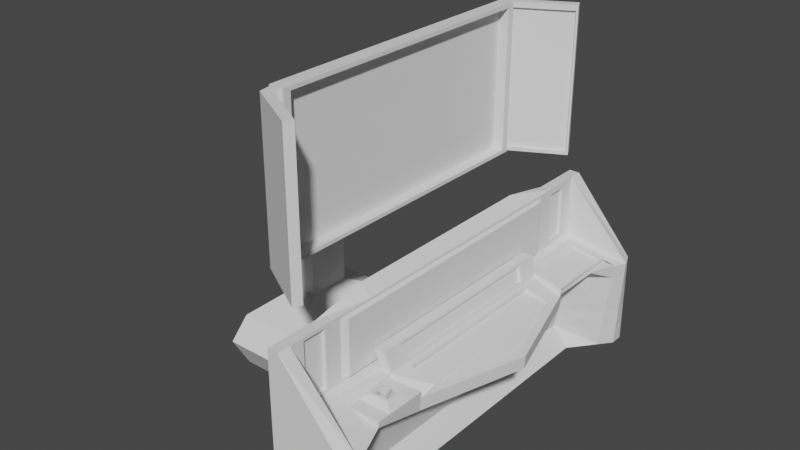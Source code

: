 # Source: ComputerModern.blend  (saved by Blender 2.80.75; exported with 4.5.12 LTS)
import bpy
from mathutils import Matrix  # noqa: F401  (used for matrix-valued properties, if any)

bpy.ops.wm.read_factory_settings(use_empty=True)
scene = bpy.context.scene
scene.name = 'Scene'

# ---- collections
col_collection = bpy.data.collections.new('Collection'); scene.collection.children.link(col_collection)

# ---- world
world_world = bpy.data.worlds.new('World'); scene.world = world_world
world_world.use_nodes = True; world_world.node_tree.nodes.clear()
_N = world_world.node_tree.nodes; _L = world_world.node_tree.links
n0 = _N.new('ShaderNodeOutputWorld'); n0.name = 'World Output'; n0.location = (300, 300)
n1 = _N.new('ShaderNodeBackground'); n1.name = 'Background'; n1.location = (10, 300)
n1.inputs[0].default_value = (0.05088, 0.05088, 0.05088, 1.0)
_L.new(n1.outputs[0], n0.inputs[0])
n0.is_active_output = True
world_world.color = (0.05088, 0.05088, 0.05088)
world_world.use_sun_shadow = False
world_world.sun_shadow_jitter_overblur = 0.0

# ---- meshes
me_cube_001 = bpy.data.meshes.new('Cube.001')
me_cube_001.from_pydata([(-1.0, -1.0, -1.0), (-1.0, -1.0, 0.6), (-1.0, 1.0, -1.0), (-1.0, 1.0, 0.6), (0.75, -1.0, -1.0), (-0.75, -1.0, 0.6), (0.75, 1.0, -1.0), (-0.75, 1.0, 0.6), (-1.0, -1.0, 0.0), (-1.0, 1.0, 0.0), (-0.75, 1.0, 0.0), (-0.75, -1.0, 0.0), (-1.0, 1.0, -0.5), (0.75, 1.0, -0.1), (0.75, -1.0, -0.1), (-1.0, -1.0, -0.5), (-1.0, 0.0, -1.0), (-1.0, 0.0, 0.7), (-1.192e-07, 0.0, -1.0), (-0.75, 0.0, 0.6), (-0.75, 0.0, 0.0), (-0.5144, -0.5, -0.009), (-0.5144, 0.0, -0.03249), (0.424, 0.4, -0.1104), (-1.0, -0.5, -1.0), (-0.75, -0.5, 0.6), (-0.75, -0.5, 0.0), (0.4636, -0.5, -0.2373), (-1.0, -0.5, 0.7), (-1.192e-07, -0.5, -1.0), (-0.417, -1.0, -0.01903), (-0.417, 1.0, -0.01903), (-1.0, -0.75, -1.0), (-0.75, -0.75, 0.6), (-0.75, -0.75, 0.0), (0.5, -0.75, -0.1), (-1.0, -0.75, 0.6), (-1.192e-07, -0.75, -1.0), (-1.0, -0.75, 0.0), (-1.0, -0.75, -0.5), (-1.0, 0.5, 0.7), (-1.192e-07, 0.5, -1.0), (-1.0, 1.0, -0.09513), (-1.0, -1.0, -0.09513), (-1.0, 0.5, -1.0), (-0.75, 0.5, 0.6), (-0.75, 0.5, 0.0), (0.4636, 0.5, -0.1111), (-1.0, 0.75, 0.6), (-1.192e-07, 0.75, -1.0), (-1.0, 0.75, 0.0), (-1.0, 0.75, -0.5), (-1.0, 0.75, -1.0), (-0.75, 0.75, 0.6), (-0.75, 0.75, 0.0), (0.5, 0.75, -0.1), (-1.0, -1.0, 0.35), (-1.0, 1.0, 0.35), (-0.75, 1.0, 0.3), (-0.75, -1.0, 0.3), (-0.664, 0.4306, 0.04163), (-1.0, 0.0, 0.35), (-1.0, -0.5, 0.35), (-0.664, 1.712e-10, 0.5584), (-1.0, -0.75, 0.35), (-0.75, -0.75, 0.3), (-0.664, 0.4306, 0.5584), (-1.0, 0.5, 0.35), (-0.75, 0.75, 0.3), (-1.0, 0.75, 0.35), (-1.5, 0.35, -0.9862), (-1.5, 0.0, -0.9862), (-1.5, -0.35, -0.2862), (-1.5, 0.0, -0.2862), (-1.5, -0.35, -0.6363), (-1.5, 0.0, -0.6363), (-1.5, 0.0, -0.04125), (-1.5, -0.35, -0.9862), (-1.5, -0.525, -0.2862), (-1.5, -0.525, -0.6363), (-1.5, -0.35, -0.04125), (-1.5, -0.525, -0.9862), (-1.5, -0.525, -0.04125), (-1.5, 0.35, -0.2862), (-1.5, 0.35, -0.6363), (-1.5, 0.525, -0.9862), (-1.5, 0.35, -0.04125), (-1.5, 0.525, -0.2862), (-1.5, 0.525, -0.6363), (-1.5, 0.525, -0.04125), (-1.0, -0.75, -0.09513), (-0.5122, -0.75, -0.01903), (-0.5144, 0.5, -0.009), (-0.5122, 0.75, -0.01903), (-1.0, 0.75, -0.09513), (-1.5, 0.0, -0.3528), (-1.5, -0.35, -0.3528), (-1.5, -0.525, -0.3528), (-1.5, 0.35, -0.3528), (-1.5, 0.525, -0.3528), (-1.0, 1.0, -0.1965), (-0.06215, 1.0, -0.03931), (-0.06215, -1.0, -0.03931), (-1.0, -1.0, -0.1965), (-0.2471, 0.0, -0.01326), (-0.2471, -0.5, -0.01326), (-1.0, -0.75, -0.1965), (-0.2587, -0.75, -0.03931), (-0.2471, 0.5, -0.01326), (-1.0, 0.75, -0.1965), (-1.5, 0.0, -0.4238), (-1.5, -0.35, -0.4238), (-1.5, -0.525, -0.4238), (-1.5, 0.35, -0.4238), (-1.5, 0.525, -0.4238), (-0.627, 0.0, 0.1661), (-0.6296, -0.51, 0.166), (-0.6296, 0.51, 0.166), (-0.3691, 0.0, 0.1727), (-0.3665, -0.51, 0.1728), (-0.3665, 0.51, 0.1728), (-1.0, 1.0, -0.5679), (0.75, 1.0, -0.2222), (0.75, -1.0, -0.2222), (-1.0, -1.0, -0.5679), (-0.04085, 0.0, -0.2236), (-0.04085, -0.5, -0.2236), (-1.0, -0.75, -0.5679), (-0.06789, -0.75, -0.2222), (-0.04085, 0.5, -0.2236), (-0.06789, 0.75, -0.2222), (-1.0, 0.75, -0.5679), (-1.5, 0.0, -0.6838), (-1.5, -0.35, -0.6838), (-1.5, -0.525, -0.6838), (-1.5, 0.35, -0.6838), (-1.5, 0.525, -0.6838), (0.4722, 0.5, -0.1118), (1.222, 0.0, -0.1118), (0.4722, -0.5, -0.1118), (1.208, 0.0, -0.2369), (0.4584, -0.5, -0.2369), (0.4584, 0.5, -0.2369), (-1.0, 1.0, -0.7839), (0.75, 1.0, -0.6111), (0.75, -1.0, -0.6111), (-0.2704, 0.0, -0.6118), (-0.2704, -0.5, -0.6118), (-1.0, -0.75, -0.7839), (-0.2839, -0.75, -0.6111), (-0.2704, 0.5, -0.6118), (-0.2839, 0.75, -0.6111), (-1.0, 0.75, -0.7839), (-1.5, 0.0, -0.835), (-1.5, -0.35, -0.835), (-1.5, -0.525, -0.835), (-1.5, 0.35, -0.835), (-1.5, 0.525, -0.835), (-1.0, -1.0, -0.7839), (-1.0, 1.0, -0.892), (0.75, 1.0, -0.8055), (0.75, -1.0, -0.8055), (-0.3852, 0.0, -0.8059), (-0.3852, -0.5, -0.8059), (-1.0, -0.75, -0.892), (-0.392, -0.75, -0.8055), (-0.3852, 0.5, -0.8059), (-0.392, 0.75, -0.8055), (-1.0, 0.75, -0.892), (-1.5, 0.0, -0.9106), (-1.5, -0.35, -0.9106), (-1.5, -0.525, -0.9106), (-1.5, 0.35, -0.9106), (-1.5, 0.525, -0.9106), (-1.0, -1.0, -0.892), (-1.0, -0.875, -1.0), (-0.75, -0.875, 0.6), (-0.75, -0.875, 0.0), (0.75, -0.875, -0.1), (-1.0, -0.875, 0.6), (0.5, -0.875, -1.0), (-1.0, -0.875, 0.0), (-1.0, -0.875, -0.5), (-1.0, -0.875, 0.35), (-0.75, -0.875, 0.3), (-1.0, -0.875, -0.09513), (-0.4646, -0.875, -0.01903), (-0.1604, -0.875, -0.03931), (-1.0, -0.875, -0.1965), (-1.0, -0.875, -0.5679), (0.7161, -0.875, -0.2222), (0.608, -0.875, -0.6111), (-1.0, -0.875, -0.7839), (-1.0, -0.875, -0.892), (0.554, -0.875, -0.8055), (-1.0, -0.9375, -1.0), (-0.75, -0.9375, 0.6), (-0.75, -0.9375, 0.0), (0.875, -0.9375, -0.1), (-0.75, -0.9375, 0.3), (-0.4408, -0.9375, -0.01903), (-0.1113, -0.9375, -0.03931), (0.858, -0.9375, -0.2222), (0.804, -0.9375, -0.6111), (0.777, -0.9375, -0.8055), (-1.0, -0.9375, 0.6), (0.75, -0.9375, -1.0), (-1.0, -0.9375, 0.0), (-1.0, -0.9375, -0.5), (-1.0, -0.9375, 0.35), (-1.0, -0.9375, -0.09513), (-1.0, -0.9375, -0.1965), (-1.0, -0.9375, -0.5679), (-1.0, -0.9375, -0.7839), (-1.0, -0.9375, -0.892), (-1.0, 0.875, 0.6), (0.5, 0.875, -1.0), (-1.0, 0.875, 0.0), (-1.0, 0.875, -0.5), (-1.0, 0.875, -1.0), (-0.75, 0.875, 0.6), (-0.75, 0.875, 0.0), (0.75, 0.875, -0.1), (-0.75, 0.875, 0.3), (-1.0, 0.875, 0.35), (-0.4646, 0.875, -0.01903), (-1.0, 0.875, -0.09513), (-1.0, 0.875, -0.1965), (-0.1604, 0.875, -0.03931), (0.7161, 0.875, -0.2222), (-1.0, 0.875, -0.5679), (-1.0, 0.875, -0.7839), (0.608, 0.875, -0.6111), (0.554, 0.875, -0.8055), (-1.0, 0.875, -0.892), (-1.0, 0.9375, 0.6), (0.75, 0.9375, -1.0), (-1.0, 0.9375, 0.0), (-1.0, 0.9375, -0.5), (-1.0, 0.9375, 0.35), (-1.0, 0.9375, -0.09513), (-1.0, 0.9375, -0.1965), (-1.0, 0.9375, -0.5679), (-1.0, 0.9375, -0.7839), (-1.0, 0.9375, -0.892), (-1.0, 0.9375, -1.0), (-0.75, 0.9375, 0.6), (-0.75, 0.9375, 0.0), (0.875, 0.9375, -0.1), (-0.75, 0.9375, 0.3), (-0.4408, 0.9375, -0.01903), (-0.1113, 0.9375, -0.03931), (0.858, 0.9375, -0.2222), (0.804, 0.9375, -0.6111), (0.777, 0.9375, -0.8055), (0.4335, 0.4, -0.1047), (-0.1351, 0.0, -0.02636), (0.4335, -0.4, -0.1047), (-0.1351, -0.4, -0.02636), (-0.1351, 0.4, -0.02636), (0.4404, 0.4, -0.1052), (1.04, 0.0, -0.1052), (0.4404, -0.4, -0.1052), (0.424, 2.388e-11, -0.107), (-0.1446, 2.388e-11, -0.0718), (0.424, -0.4, -0.1104), (-0.1446, -0.4, -0.07189), (-0.1446, 0.4, -0.07189), (0.4309, 0.4, -0.1271), (1.031, 2.388e-11, -0.1271), (0.4309, -0.4, -0.1271), (-0.2592, 0.0, 0.005339), (-0.3567, 0.0, 0.1541), (-0.2592, 0.4, 0.005339), (-0.2592, -0.4, 0.005339), (-0.3546, 0.408, 0.1542), (-0.3546, -0.408, 0.1542), (-0.3354, 0.0, -0.002577), (-0.433, 0.0, 0.1462), (-0.3354, 0.4, -0.002577), (-0.3354, -0.4, -0.002577), (-0.4309, 0.408, 0.1463), (-0.4309, -0.408, 0.1463), (-0.2378, -0.5001, -0.04767), (0.5098, -0.5001, -0.04634), (0.5094, -0.7501, -0.04436), (-0.2493, -0.7501, -0.04393), (-0.2378, -0.5626, -0.04696), (0.5098, -0.5626, -0.04563), (0.5094, -0.6876, -0.04507), (-0.2493, -0.6876, -0.04465), (-0.08965, -0.5874, 0.01031), (0.3589, -0.5874, 0.0111), (0.3586, -0.6624, 0.01144), (-0.09659, -0.6624, 0.01169), (-0.02477, -0.5984, 0.01055), (0.293, -0.5984, 0.01111), (0.2928, -0.6515, 0.01135), (-0.02968, -0.6515, 0.01153), (-0.05229, -0.5939, -0.06589), (0.3215, -0.5939, -0.06523), (0.3213, -0.6564, -0.06495), (-0.05806, -0.6564, -0.06474), (0.07722, -0.6157, -0.06541), (0.1899, -0.6157, -0.06521), (0.1898, -0.6346, -0.06513), (0.07548, -0.6346, -0.06506), (0.0657, -0.6136, 0.02346), (0.2009, -0.6136, 0.0237), (0.2008, -0.6362, 0.0238), (0.06361, -0.6362, 0.02387), (0.04524, -0.6074, 0.02461), (0.2217, -0.6074, 0.02514), (0.2216, -0.6429, 0.02527), (0.04252, -0.6429, 0.02537), (0.04517, -0.6074, 0.04415), (0.2216, -0.6074, 0.04446), (0.2215, -0.6428, 0.04459), (0.04244, -0.6428, 0.04469), (0.506, 0.75, -0.08726), (0.4696, 0.5, -0.08625), (-0.2411, 0.5, -0.08673), (0.756, 0.875, -0.08726), (-0.4586, 0.875, -0.08785), (-0.5062, 0.75, -0.0868), (-0.5084, 0.5, -0.08644), (-0.1544, 0.875, -0.08735), (0.4658, 0.75, -0.06924), (0.4615, 0.5, -0.06559), (-0.2376, 0.5, -0.01418), (0.4528, 0.875, -0.08749), (0.3996, 0.7417, -0.03796), (-0.4519, 0.875, 0.0005961), (-0.4982, 0.75, 0.005102), (-0.5002, 0.5, 0.005625), (-0.1526, 0.875, -0.02111), (0.4569, 0.75, -0.04603), (0.4723, 0.5, -0.04239), (-0.2268, 0.5, 0.009029), (0.4636, 0.875, -0.04535), (0.3884, 0.7417, -0.06205), (-0.4811, 0.875, 0.0238), (-0.4874, 0.75, 0.02831), (-0.4894, 0.5, 0.02883), (-0.1418, 0.875, 0.002095), (0.3714, 0.5417, -0.03505), (-0.1879, 0.5417, 0.006082), (0.4005, 0.8417, -0.03561), (-0.3956, 0.8417, 0.0179), (-0.3964, 0.7417, 0.02151), (-0.398, 0.5417, 0.02193), (-0.1199, 0.8417, 0.0005352), (0.3602, 0.5417, -0.05913), (-0.199, 0.5417, -0.018), (0.3894, 0.8417, -0.05969), (-0.2083, 0.7417, -0.02441), (-0.4068, 0.8417, 0.01041), (-0.4075, 0.7417, 0.01401), (-0.4092, 0.5417, 0.01443), (-0.2027, 0.8417, -0.02355), (0.1335, -0.6047, 0.04573), (0.2349, -0.6248, 0.04598), (0.1319, -0.6454, 0.04612), (0.03052, -0.6248, 0.04586), (0.1897, -0.6296, 0.0415), (0.2349, -0.6249, 0.02377), (0.2348, -0.6333, 0.04602), (0.132, -0.6455, 0.0239), (0.1336, -0.6048, 0.02351), (0.08279, -0.6047, 0.04564), (0.0306, -0.6249, 0.02365), (0.03576, -0.6333, 0.04602), (0.03729, -0.6163, 0.0457), (0.1897, -0.6296, 0.04579), (0.1817, -0.6353, 0.04494), (0.07022, -0.6296, 0.04579), (0.07423, -0.6353, 0.045), (0.09844, -0.6125, 0.04556), (0.1289, -0.6125, 0.04562), (0.07114, -0.6194, 0.0456), (0.06708, -0.6245, 0.0457), (0.1279, -0.6369, 0.04585), (0.1897, -0.6245, 0.04577), (0.1817, -0.614, 0.04486), (0.07587, -0.614, 0.04467), (0.1817, -0.6353, 0.04064), (0.07022, -0.6296, 0.0415), (0.07423, -0.6353, 0.0407), (0.09844, -0.6125, 0.04127), (0.1289, -0.6125, 0.04132), (0.07114, -0.6194, 0.04131), (0.06707, -0.6245, 0.0414), (0.1284, -0.6245, 0.04144), (0.1279, -0.6369, 0.04156), (0.1897, -0.6245, 0.04148), (0.1817, -0.6141, 0.04056), (0.07586, -0.6141, 0.04038), (-0.75, 0.45, 0.57), (-0.75, 0.0, 0.57), (-0.75, 0.45, 0.03), (-0.75, 0.0, 0.03), (-0.75, -0.45, 0.57), (-0.75, -0.45, 0.03), (-0.75, -0.675, 0.57), (-0.75, -0.675, 0.03), (-0.75, -0.675, 0.3), (-0.75, 0.675, 0.57), (-0.75, 0.675, 0.03), (-0.75, 0.675, 0.3), (-0.664, 1.712e-10, 0.04163), (-0.664, 1.712e-10, 0.3), (-0.664, -0.4306, 0.5584), (-0.664, -0.4306, 0.04163), (-0.664, -0.4306, 0.3), (-0.664, -0.6459, 0.5584), (-0.664, -0.6459, 0.04163), (-0.664, -0.6459, 0.3), (-0.664, 0.6459, 0.5584), (-0.664, 0.6459, 0.04163), (-0.664, 0.4306, 0.3), (-0.664, 0.6459, 0.3), (-0.75, 0.8625, 0.54), (-0.75, 0.7625, 0.54), (-0.75, 0.8625, 0.06), (-0.75, 0.7625, 0.06), (-0.75, 0.7625, 0.3), (-0.75, 0.8625, 0.3), (-0.829, 0.8625, 0.54), (-0.829, 0.7625, 0.54), (-0.829, 0.8625, 0.06), (-0.829, 0.7625, 0.06), (-0.829, 0.7625, 0.3), (-0.829, 0.8625, 0.3), (-0.75, -0.7563, 0.3), (-0.75, -0.7563, 0.03), (-0.75, -0.7563, 0.57), (-0.75, -0.8687, 0.57), (-0.75, -0.8687, 0.03), (-0.75, -0.8687, 0.3), (-0.8322, -0.7563, 0.3), (-0.8322, -0.7563, 0.03), (-0.8322, -0.7563, 0.57), (-0.8322, -0.8687, 0.57), (-0.8322, -0.8687, 0.03), (-0.8322, -0.8687, 0.3)], [], [(239, 235, 3, 57), (57, 3, 7, 58), (59, 102, 14, 5), (59, 5, 1, 56), (195, 206, 4, 0), (196, 205, 1, 5), (30, 11, 8, 43), (200, 197, 11, 30), (42, 9, 10, 31), (240, 237, 9, 42), (242, 238, 12, 121), (121, 12, 13, 122), (202, 198, 14, 123), (123, 14, 15, 124), (126, 125, 140, 141), (61, 67, 86, 76), (62, 61, 76, 80), (92, 46, 20, 22), (45, 40, 17, 19), (44, 41, 18, 16), (20, 46, 399, 400), (62, 28, 17, 61), (64, 36, 28, 62), (67, 69, 89, 86), (69, 50, 87, 89), (129, 47, 137, 142), (22, 20, 26, 21), (19, 17, 28, 25), (16, 18, 29, 24), (33, 65, 405, 403), (189, 182, 39, 127), (185, 181, 38, 90), (183, 179, 36, 64), (126, 27, 35, 128), (21, 26, 34, 91), (25, 28, 36, 33), (24, 29, 37, 32), (68, 53, 406, 408), (19, 25, 401, 398), (52, 49, 41, 44), (53, 48, 40, 45), (93, 54, 46, 92), (130, 55, 47, 129), (38, 64, 82, 78), (64, 62, 80, 82), (61, 17, 40, 67), (229, 222, 55, 130), (225, 221, 54, 93), (220, 215, 48, 53), (219, 216, 49, 52), (53, 68, 425, 422), (90, 38, 78, 97), (109, 51, 88, 114), (67, 40, 48, 69), (168, 52, 85, 173), (54, 221, 423, 424), (127, 39, 79, 134), (34, 26, 402, 404), (45, 19, 398, 397), (181, 183, 64, 38), (46, 54, 407, 399), (24, 32, 81, 77), (16, 24, 77, 71), (65, 34, 404, 405), (11, 59, 56, 8), (11, 30, 102, 59), (9, 57, 58, 10), (237, 239, 57, 9), (133, 74, 75, 132), (96, 72, 73, 95), (97, 78, 72, 96), (134, 79, 74, 133), (132, 75, 84, 135), (95, 73, 83, 98), (135, 84, 88, 136), (98, 83, 87, 99), (83, 86, 89, 87), (73, 76, 86, 83), (78, 82, 80, 72), (72, 80, 76, 73), (44, 16, 71, 70), (52, 44, 70, 85), (113, 98, 99, 114), (110, 95, 98, 113), (112, 97, 96, 111), (111, 96, 95, 110), (50, 94, 99, 87), (106, 90, 97, 112), (108, 47, 320, 321), (222, 228, 326, 322), (105, 21, 91, 107), (188, 185, 90, 106), (108, 92, 117, 120), (108, 120, 275, 273), (241, 240, 42, 100), (100, 42, 31, 101), (199, 201, 200, 197), (102, 30, 43, 103), (14, 102, 103, 15), (196, 198, 201, 199), (12, 100, 101, 13), (238, 241, 100, 12), (137, 47, 255, 260), (104, 105, 258, 256), (182, 188, 106, 39), (35, 27, 284, 285), (55, 222, 322, 319), (93, 92, 325, 324), (39, 106, 112, 79), (74, 111, 110, 75), (79, 112, 111, 74), (75, 110, 113, 84), (84, 113, 114, 88), (94, 109, 114, 99), (118, 115, 116, 119), (120, 117, 115, 118), (92, 22, 115, 117), (105, 104, 271, 274), (22, 21, 116, 115), (21, 105, 119, 116), (156, 135, 136, 157), (153, 132, 135, 156), (155, 134, 133, 154), (154, 133, 132, 153), (148, 127, 134, 155), (51, 131, 136, 88), (232, 229, 130, 151), (151, 130, 129, 150), (147, 126, 128, 149), (192, 189, 127, 148), (146, 125, 126, 147), (150, 129, 125, 146), (145, 123, 124, 158), (203, 202, 123, 145), (143, 121, 122, 144), (243, 242, 121, 143), (142, 137, 138, 140), (140, 138, 139, 141), (138, 137, 260, 261), (125, 129, 142, 140), (27, 139, 262, 257), (27, 126, 141, 139), (244, 243, 143, 159), (159, 143, 144, 160), (204, 203, 145, 161), (161, 145, 158, 174), (166, 150, 146, 162), (162, 146, 147, 163), (193, 192, 148, 164), (163, 147, 149, 165), (167, 151, 150, 166), (233, 232, 151, 167), (164, 148, 155, 171), (170, 154, 153, 169), (171, 155, 154, 170), (169, 153, 156, 172), (172, 156, 157, 173), (131, 152, 157, 136), (70, 172, 173, 85), (71, 169, 172, 70), (81, 171, 170, 77), (77, 170, 169, 71), (32, 164, 171, 81), (216, 233, 167, 49), (49, 167, 166, 41), (29, 163, 165, 37), (175, 193, 164, 32), (18, 162, 163, 29), (41, 166, 162, 18), (4, 161, 174, 0), (206, 204, 161, 4), (2, 159, 160, 6), (245, 244, 159, 2), (152, 168, 173, 157), (37, 165, 194, 180), (195, 214, 193, 175), (214, 213, 192, 193), (165, 149, 191, 194), (149, 128, 190, 191), (213, 212, 189, 192), (208, 211, 188, 182), (35, 107, 187, 178), (107, 91, 186, 187), (211, 210, 185, 188), (184, 177, 437, 438), (207, 209, 183, 181), (209, 205, 179, 183), (210, 207, 181, 185), (212, 208, 182, 189), (128, 35, 178, 190), (91, 34, 177, 186), (33, 36, 179, 176), (32, 37, 180, 175), (33, 176, 436, 435), (124, 15, 208, 212), (43, 8, 207, 210), (56, 1, 205, 209), (8, 56, 209, 207), (103, 43, 210, 211), (15, 103, 211, 208), (158, 124, 212, 213), (174, 158, 213, 214), (0, 174, 214, 195), (180, 194, 204, 206), (194, 191, 203, 204), (191, 190, 202, 203), (178, 187, 201, 198), (187, 186, 200, 201), (177, 184, 199, 197), (190, 178, 198, 202), (186, 177, 197, 200), (176, 179, 205, 196), (175, 180, 206, 195), (184, 176, 196, 199), (52, 168, 234, 219), (236, 254, 233, 216), (254, 253, 232, 233), (168, 152, 231, 234), (152, 131, 230, 231), (253, 252, 229, 232), (248, 251, 228, 222), (51, 109, 227, 218), (109, 94, 226, 227), (251, 250, 225, 228), (50, 69, 224, 217), (247, 249, 223, 221), (249, 246, 220, 223), (245, 236, 216, 219), (246, 235, 215, 220), (250, 247, 221, 225), (252, 248, 222, 229), (131, 51, 218, 230), (94, 50, 217, 226), (69, 48, 215, 224), (122, 13, 248, 252), (31, 10, 247, 250), (7, 3, 235, 246), (2, 6, 236, 245), (7, 13, 101, 58), (246, 248, 13, 7), (249, 251, 248, 246), (247, 250, 251, 249), (144, 122, 252, 253), (160, 144, 253, 254), (6, 160, 254, 236), (219, 234, 244, 245), (234, 231, 243, 244), (231, 230, 242, 243), (218, 227, 241, 238), (227, 226, 240, 241), (217, 224, 239, 237), (230, 218, 238, 242), (226, 217, 237, 240), (224, 215, 235, 239), (5, 14, 198, 196), (58, 101, 31, 10), (259, 256, 264, 267), (260, 255, 23, 268), (262, 261, 269, 270), (257, 262, 270, 265), (139, 138, 261, 262), (108, 104, 256, 259), (105, 27, 257, 258), (47, 108, 259, 255), (23, 267, 264, 263), (263, 264, 266, 265), (23, 263, 269, 268), (263, 265, 270, 269), (258, 257, 265, 266), (261, 260, 268, 269), (256, 258, 266, 264), (255, 259, 267, 23), (271, 273, 279, 277), (275, 272, 278, 281), (119, 105, 274, 276), (120, 118, 272, 275), (104, 108, 273, 271), (118, 119, 276, 272), (280, 277, 278, 282), (277, 279, 281, 278), (273, 275, 281, 279), (272, 276, 282, 278), (274, 271, 277, 280), (276, 274, 280, 282), (285, 284, 288, 289), (107, 35, 285, 286), (27, 105, 283, 284), (105, 107, 286, 283), (290, 289, 293, 294), (286, 285, 289, 290), (284, 283, 287, 288), (283, 286, 290, 287), (291, 294, 298, 295), (288, 287, 291, 292), (287, 290, 294, 291), (289, 288, 292, 293), (298, 297, 301, 302), (293, 292, 296, 297), (294, 293, 297, 298), (292, 291, 295, 296), (302, 301, 305, 306), (296, 295, 299, 300), (295, 298, 302, 299), (297, 296, 300, 301), (303, 306, 310, 307), (300, 299, 303, 304), (299, 302, 306, 303), (301, 300, 304, 305), (310, 309, 313, 367, 314), (305, 304, 308, 309), (306, 305, 309, 310), (304, 303, 307, 308), (308, 307, 311, 368, 312), (307, 310, 314, 370, 311), (309, 308, 312, 365, 313), (372, 363, 380, 379), (363, 372, 315, 311, 370), (326, 323, 332, 335), (319, 322, 330, 327), (323, 324, 333, 332), (325, 321, 329, 334), (225, 93, 324, 323), (228, 225, 323, 326), (92, 108, 321, 325), (47, 55, 319, 320), (332, 333, 342, 341), (334, 329, 338, 343), (330, 335, 344, 339), (329, 328, 337, 338), (320, 319, 327, 328), (324, 325, 334, 333), (321, 320, 328, 329), (322, 326, 335, 330), (343, 338, 346, 350), (339, 344, 351, 347), (338, 337, 345, 346), (342, 343, 350, 349), (327, 330, 339, 336), (335, 332, 341, 344), (328, 327, 336, 337), (333, 334, 343, 342), (349, 350, 358, 357), (345, 331, 340, 352), (351, 348, 356, 359), (331, 347, 354, 340), (341, 342, 349, 348), (336, 339, 347, 331), (344, 341, 348, 351), (337, 336, 331, 345), (359, 356, 357, 355), (355, 357, 358, 353), (340, 355, 353, 352), (354, 359, 355, 340), (346, 345, 352, 353), (347, 351, 359, 354), (350, 346, 353, 358), (348, 349, 357, 356), (371, 318, 376, 375), (366, 361, 382, 373), (360, 369, 377, 378), (314, 318, 371, 363, 370), (367, 362, 318, 314), (367, 313, 317, 362), (313, 365, 361, 366, 317), (365, 312, 316, 361), (312, 368, 360, 316), (360, 368, 311, 315, 369), (378, 377, 388, 389), (380, 375, 386, 391), (382, 383, 395, 394), (373, 382, 394, 364), (361, 316, 383, 382), (363, 371, 375, 380), (362, 317, 374, 381), (316, 360, 378, 383), (315, 372, 379, 384), (369, 315, 384, 377), (317, 366, 373, 374), (318, 362, 381, 376), (387, 393, 392, 391, 386), (385, 364, 394, 392, 393), (392, 394, 395, 389), (389, 388, 396, 390, 391, 392), (376, 381, 393, 387), (384, 379, 390, 396), (379, 380, 391, 390), (383, 378, 389, 395), (374, 373, 364, 385), (381, 374, 385, 393), (377, 384, 396, 388), (375, 376, 387, 386), (399, 407, 418, 60), (398, 401, 411, 63), (401, 403, 414, 411), (406, 397, 66, 417), (407, 408, 420, 418), (403, 405, 416, 414), (405, 404, 415, 416), (400, 399, 60, 409), (26, 20, 400, 402), (54, 68, 408, 407), (53, 45, 397, 406), (25, 33, 403, 401), (419, 66, 63, 410), (410, 63, 411, 413), (413, 411, 414, 416), (420, 417, 66, 419), (418, 420, 419, 60), (412, 413, 416, 415), (409, 410, 413, 412), (60, 419, 410, 409), (408, 406, 417, 420), (397, 398, 63, 66), (404, 402, 412, 415), (402, 400, 409, 412), (426, 421, 427, 432), (424, 423, 429, 430), (221, 223, 426, 423), (223, 220, 421, 426), (220, 53, 422, 421), (68, 54, 424, 425), (432, 427, 428, 431), (429, 432, 431, 430), (425, 424, 430, 431), (421, 422, 428, 427), (423, 426, 432, 429), (422, 425, 431, 428), (435, 436, 442, 441), (436, 438, 444, 442), (176, 184, 438, 436), (34, 65, 433, 434), (177, 34, 434, 437), (65, 33, 435, 433), (440, 439, 444, 443), (439, 441, 442, 444), (434, 433, 439, 440), (438, 437, 443, 444), (437, 434, 440, 443), (433, 435, 441, 439)])
_uv = me_cube_001.uv_layers.new(name='UVMap')
_uv.uv.foreach_set('vector', [0.5625, 0.2422, 0.625, 0.2422, 0.625, 0.25, 0.5625, 0.25, 0.5625, 0.25, 0.625, 0.25, 0.625, 0.5, 0.5625, 0.5, 0.4754, 0.75, 0.4375, 0.75, 0.625, 0.75, 0.5625, 0.75, 0.5625, 0.75, 0.625, 0.75, 0.625, 1.0, 0.5625, 1.0, 0.125, 0.7422, 0.375, 0.7422, 0.375, 0.75, 0.125, 0.75, 0.625, 0.7422, 0.875, 0.7422, 0.875, 0.75, 0.625, 0.75, 0.4881, 0.75, 0.5, 0.75, 0.5, 1.0, 0.4881, 1.0, 0.4881, 0.7422, 0.5, 0.7422, 0.5, 0.75, 0.4881, 0.75, 0.4881, 0.25, 0.5, 0.25, 0.5, 0.5, 0.4881, 0.5, 0.4881, 0.2422, 0.5, 0.2422, 0.5, 0.25, 0.4881, 0.25, 0.429, 0.2422, 0.4375, 0.2422, 0.4375, 0.25, 0.429, 0.25, 0.429, 0.25, 0.4375, 0.25, 0.4375, 0.5, 0.429, 0.5, 0.429, 0.7422, 0.4375, 0.7422, 0.4375, 0.75, 0.429, 0.75, 0.429, 0.75, 0.4375, 0.75, 0.4375, 1.0, 0.429, 1.0, 0.429, 0.6875, 0.429, 0.625, 0.429, 0.625, 0.429, 0.6875, 0.5625, 0.125, 0.5625, 0.1875, 0.5625, 0.1875, 0.5625, 0.125, 0.5625, 0.0625, 0.5625, 0.125, 0.5625, 0.125, 0.5625, 0.0625, 0.4881, 0.5625, 0.5, 0.5625, 0.5, 0.625, 0.4881, 0.625, 0.625, 0.5625, 0.875, 0.5625, 0.875, 0.625, 0.625, 0.625, 0.125, 0.5625, 0.375, 0.5625, 0.375, 0.625, 0.125, 0.625, 0.5, 0.625, 0.5, 0.5625, 0.5, 0.5625, 0.5, 0.625, 0.5625, 0.0625, 0.625, 0.0625, 0.625, 0.125, 0.5625, 0.125, 0.5625, 0.03125, 0.625, 0.03125, 0.625, 0.0625, 0.5625, 0.0625, 0.5625, 0.1875, 0.5625, 0.2188, 0.5625, 0.2188, 0.5625, 0.1875, 0.5625, 0.2188, 0.5, 0.2188, 0.5, 0.2188, 0.5625, 0.2188, 0.429, 0.5625, 0.4375, 0.5625, 0.4375, 0.5625, 0.429, 0.5625, 0.4881, 0.625, 0.5, 0.625, 0.5, 0.6875, 0.4881, 0.6875, 0.625, 0.625, 0.875, 0.625, 0.875, 0.6875, 0.625, 0.6875, 0.125, 0.625, 0.375, 0.625, 0.375, 0.6875, 0.125, 0.6875, 0.625, 0.7188, 0.5625, 0.7188, 0.5625, 0.7188, 0.625, 0.7188, 0.429, 0.01562, 0.4375, 0.01562, 0.4375, 0.03125, 0.429, 0.03125, 0.4881, 0.01562, 0.5, 0.01562, 0.5, 0.03125, 0.4881, 0.03125, 0.5625, 0.01562, 0.625, 0.01562, 0.625, 0.03125, 0.5625, 0.03125, 0.429, 0.6875, 0.4375, 0.6875, 0.4375, 0.7188, 0.429, 0.7188, 0.4881, 0.6875, 0.5, 0.6875, 0.5, 0.7188, 0.4881, 0.7188, 0.625, 0.6875, 0.875, 0.6875, 0.875, 0.7188, 0.625, 0.7188, 0.125, 0.6875, 0.375, 0.6875, 0.375, 0.7188, 0.125, 0.7188, 0.5625, 0.5312, 0.625, 0.5312, 0.625, 0.5312, 0.5625, 0.5312, 0.625, 0.625, 0.625, 0.6875, 0.625, 0.6875, 0.625, 0.625, 0.125, 0.5312, 0.375, 0.5312, 0.375, 0.5625, 0.125, 0.5625, 0.625, 0.5312, 0.875, 0.5312, 0.875, 0.5625, 0.625, 0.5625, 0.4881, 0.5313, 0.5, 0.5312, 0.5, 0.5625, 0.4881, 0.5625, 0.429, 0.5312, 0.4375, 0.5312, 0.4375, 0.5625, 0.429, 0.5625, 0.5, 0.03125, 0.5625, 0.03125, 0.5625, 0.03125, 0.5, 0.03125, 0.5625, 0.03125, 0.5625, 0.0625, 0.5625, 0.0625, 0.5625, 0.03125, 0.5625, 0.125, 0.625, 0.125, 0.625, 0.1875, 0.5625, 0.1875, 0.429, 0.5156, 0.4375, 0.5156, 0.4375, 0.5312, 0.429, 0.5312, 0.4881, 0.5156, 0.5, 0.5156, 0.5, 0.5312, 0.4881, 0.5313, 0.625, 0.5156, 0.875, 0.5156, 0.875, 0.5312, 0.625, 0.5312, 0.125, 0.5156, 0.375, 0.5156, 0.375, 0.5312, 0.125, 0.5312, 0.625, 0.5312, 0.5625, 0.5312, 0.5625, 0.5312, 0.625, 0.5312, 0.4881, 0.03125, 0.5, 0.03125, 0.5, 0.03125, 0.4881, 0.03125, 0.4754, 0.2188, 0.4375, 0.2188, 0.4375, 0.2188, 0.4754, 0.2188, 0.5625, 0.1875, 0.625, 0.1875, 0.625, 0.2188, 0.5625, 0.2188, 0.3885, 0.2188, 0.375, 0.2188, 0.375, 0.2188, 0.3885, 0.2188, 0.5, 0.5312, 0.5, 0.5156, 0.5, 0.5156, 0.5, 0.5312, 0.429, 0.03125, 0.4375, 0.03125, 0.4375, 0.03125, 0.429, 0.03125, 0.5, 0.7188, 0.5, 0.6875, 0.5, 0.6875, 0.5, 0.7188, 0.625, 0.5625, 0.625, 0.625, 0.625, 0.625, 0.625, 0.5625, 0.5, 0.01562, 0.5625, 0.01562, 0.5625, 0.03125, 0.5, 0.03125, 0.5, 0.5625, 0.5, 0.5312, 0.5, 0.5312, 0.5, 0.5625, 0.125, 0.6875, 0.125, 0.7188, 0.125, 0.7188, 0.125, 0.6875, 0.125, 0.625, 0.125, 0.6875, 0.125, 0.6875, 0.125, 0.625, 0.5625, 0.7188, 0.5, 0.7188, 0.5, 0.7188, 0.5625, 0.7188, 0.5, 0.75, 0.5625, 0.75, 0.5625, 1.0, 0.5, 1.0, 0.4881, 0.75, 0.4754, 0.75, 0.5625, 0.75, 0.5, 0.75, 0.5, 0.25, 0.5625, 0.25, 0.5625, 0.5, 0.5, 0.5, 0.5, 0.2422, 0.5625, 0.2422, 0.5625, 0.25, 0.5, 0.25, 0.429, 0.0625, 0.4375, 0.0625, 0.4375, 0.125, 0.429, 0.125, 0.4881, 0.0625, 0.5, 0.0625, 0.5, 0.125, 0.4881, 0.125, 0.4881, 0.03125, 0.5, 0.03125, 0.5, 0.0625, 0.4881, 0.0625, 0.429, 0.03125, 0.4375, 0.03125, 0.4375, 0.0625, 0.429, 0.0625, 0.429, 0.125, 0.4375, 0.125, 0.4375, 0.1875, 0.429, 0.1875, 0.4881, 0.125, 0.5, 0.125, 0.5, 0.1875, 0.4881, 0.1875, 0.429, 0.1875, 0.4375, 0.1875, 0.4375, 0.2188, 0.429, 0.2188, 0.4881, 0.1875, 0.5, 0.1875, 0.5, 0.2188, 0.4881, 0.2188, 0.5, 0.1875, 0.5625, 0.1875, 0.5625, 0.2188, 0.5, 0.2188, 0.5, 0.125, 0.5625, 0.125, 0.5625, 0.1875, 0.5, 0.1875, 0.5, 0.03125, 0.5625, 0.03125, 0.5625, 0.0625, 0.5, 0.0625, 0.5, 0.0625, 0.5625, 0.0625, 0.5625, 0.125, 0.5, 0.125, 0.125, 0.5625, 0.125, 0.625, 0.125, 0.625, 0.125, 0.5625, 0.125, 0.5312, 0.125, 0.5625, 0.125, 0.5625, 0.125, 0.5312, 0.4754, 0.1875, 0.4881, 0.1875, 0.4881, 0.2188, 0.4754, 0.2188, 0.4754, 0.125, 0.4881, 0.125, 0.4881, 0.1875, 0.4754, 0.1875, 0.4754, 0.03125, 0.4881, 0.03125, 0.4881, 0.0625, 0.4754, 0.0625, 0.4754, 0.0625, 0.4881, 0.0625, 0.4881, 0.125, 0.4754, 0.125, 0.5, 0.2188, 0.4881, 0.2188, 0.4881, 0.2188, 0.5, 0.2188, 0.4754, 0.03125, 0.4881, 0.03125, 0.4881, 0.03125, 0.4754, 0.03125, 0.4754, 0.5625, 0.4375, 0.5625, 0.4375, 0.5625, 0.4754, 0.5625, 0.4375, 0.5156, 0.4754, 0.5156, 0.4754, 0.5156, 0.4375, 0.5156, 0.4754, 0.6875, 0.4881, 0.6875, 0.4881, 0.7188, 0.4754, 0.7188, 0.4754, 0.01562, 0.4881, 0.01562, 0.4881, 0.03125, 0.4754, 0.03125, 0.4754, 0.5625, 0.4881, 0.5625, 0.4881, 0.5625, 0.4754, 0.5625, 0.4754, 0.5625, 0.4754, 0.5625, 0.4754, 0.5625, 0.4754, 0.5625, 0.4754, 0.2422, 0.4881, 0.2422, 0.4881, 0.25, 0.4754, 0.25, 0.4754, 0.25, 0.4881, 0.25, 0.4881, 0.5, 0.4754, 0.5, 0.4754, 0.7422, 0.4881, 0.7422, 0.5, 0.7422, 0.5625, 0.7422, 0.4754, 0.75, 0.4881, 0.75, 0.4881, 1.0, 0.4754, 1.0, 0.4375, 0.75, 0.4754, 0.75, 0.4754, 1.0, 0.4375, 1.0, 0.4375, 0.7422, 0.4754, 0.7422, 0.5625, 0.7422, 0.625, 0.7422, 0.4375, 0.25, 0.4754, 0.25, 0.4754, 0.5, 0.4375, 0.5, 0.4375, 0.2422, 0.4754, 0.2422, 0.4754, 0.25, 0.4375, 0.25, 0.4375, 0.5625, 0.4375, 0.5625, 0.4375, 0.5625, 0.4375, 0.5625, 0.4754, 0.625, 0.4754, 0.6875, 0.4754, 0.6875, 0.4754, 0.625, 0.4375, 0.01562, 0.4754, 0.01562, 0.4754, 0.03125, 0.4375, 0.03125, 0.4375, 0.7188, 0.4375, 0.6875, 0.4375, 0.6875, 0.4375, 0.7188, 0.4375, 0.5312, 0.4375, 0.5156, 0.4375, 0.5156, 0.4375, 0.5312, 0.4881, 0.5313, 0.4881, 0.5625, 0.4881, 0.5625, 0.4881, 0.5313, 0.4375, 0.03125, 0.4754, 0.03125, 0.4754, 0.03125, 0.4375, 0.03125, 0.4375, 0.0625, 0.4754, 0.0625, 0.4754, 0.125, 0.4375, 0.125, 0.4375, 0.03125, 0.4754, 0.03125, 0.4754, 0.0625, 0.4375, 0.0625, 0.4375, 0.125, 0.4754, 0.125, 0.4754, 0.1875, 0.4375, 0.1875, 0.4375, 0.1875, 0.4754, 0.1875, 0.4754, 0.2188, 0.4375, 0.2188, 0.4881, 0.2188, 0.4754, 0.2188, 0.4754, 0.2188, 0.4881, 0.2188, 0.4754, 0.625, 0.4881, 0.625, 0.4881, 0.6875, 0.4754, 0.6875, 0.4754, 0.5625, 0.4881, 0.5625, 0.4881, 0.625, 0.4754, 0.625, 0.4881, 0.5625, 0.4881, 0.625, 0.4881, 0.625, 0.4881, 0.5625, 0.4754, 0.6875, 0.4754, 0.625, 0.4754, 0.625, 0.4754, 0.6875, 0.4881, 0.625, 0.4881, 0.6875, 0.4881, 0.6875, 0.4881, 0.625, 0.4881, 0.6875, 0.4754, 0.6875, 0.4754, 0.6875, 0.4881, 0.6875, 0.402, 0.1875, 0.429, 0.1875, 0.429, 0.2188, 0.402, 0.2188, 0.402, 0.125, 0.429, 0.125, 0.429, 0.1875, 0.402, 0.1875, 0.402, 0.03125, 0.429, 0.03125, 0.429, 0.0625, 0.402, 0.0625, 0.402, 0.0625, 0.429, 0.0625, 0.429, 0.125, 0.402, 0.125, 0.402, 0.03125, 0.429, 0.03125, 0.429, 0.03125, 0.402, 0.03125, 0.4375, 0.2188, 0.429, 0.2188, 0.429, 0.2188, 0.4375, 0.2188, 0.402, 0.5156, 0.429, 0.5156, 0.429, 0.5312, 0.402, 0.5313, 0.402, 0.5313, 0.429, 0.5312, 0.429, 0.5625, 0.402, 0.5625, 0.402, 0.6875, 0.429, 0.6875, 0.429, 0.7188, 0.402, 0.7188, 0.402, 0.01562, 0.429, 0.01562, 0.429, 0.03125, 0.402, 0.03125, 0.402, 0.625, 0.429, 0.625, 0.429, 0.6875, 0.402, 0.6875, 0.402, 0.5625, 0.429, 0.5625, 0.429, 0.625, 0.402, 0.625, 0.402, 0.75, 0.429, 0.75, 0.429, 1.0, 0.402, 1.0, 0.402, 0.7422, 0.429, 0.7422, 0.429, 0.75, 0.402, 0.75, 0.402, 0.25, 0.429, 0.25, 0.429, 0.5, 0.402, 0.5, 0.402, 0.2422, 0.429, 0.2422, 0.429, 0.25, 0.402, 0.25, 0.429, 0.5625, 0.4375, 0.5625, 0.4375, 0.625, 0.429, 0.625, 0.429, 0.625, 0.4375, 0.625, 0.4375, 0.6875, 0.429, 0.6875, 0.4375, 0.625, 0.4375, 0.5625, 0.4375, 0.5625, 0.4375, 0.625, 0.429, 0.625, 0.429, 0.5625, 0.429, 0.5625, 0.429, 0.625, 0.4375, 0.6875, 0.4375, 0.6875, 0.4375, 0.6875, 0.4375, 0.6875, 0.4375, 0.6875, 0.429, 0.6875, 0.429, 0.6875, 0.4375, 0.6875, 0.3885, 0.2422, 0.402, 0.2422, 0.402, 0.25, 0.3885, 0.25, 0.3885, 0.25, 0.402, 0.25, 0.402, 0.5, 0.3885, 0.5, 0.3885, 0.7422, 0.402, 0.7422, 0.402, 0.75, 0.3885, 0.75, 0.3885, 0.75, 0.402, 0.75, 0.402, 1.0, 0.3885, 1.0, 0.3885, 0.5625, 0.402, 0.5625, 0.402, 0.625, 0.3885, 0.625, 0.3885, 0.625, 0.402, 0.625, 0.402, 0.6875, 0.3885, 0.6875, 0.3885, 0.01562, 0.402, 0.01562, 0.402, 0.03125, 0.3885, 0.03125, 0.3885, 0.6875, 0.402, 0.6875, 0.402, 0.7188, 0.3885, 0.7188, 0.3885, 0.5312, 0.402, 0.5313, 0.402, 0.5625, 0.3885, 0.5625, 0.3885, 0.5156, 0.402, 0.5156, 0.402, 0.5313, 0.3885, 0.5312, 0.3885, 0.03125, 0.402, 0.03125, 0.402, 0.03125, 0.3885, 0.03125, 0.3885, 0.0625, 0.402, 0.0625, 0.402, 0.125, 0.3885, 0.125, 0.3885, 0.03125, 0.402, 0.03125, 0.402, 0.0625, 0.3885, 0.0625, 0.3885, 0.125, 0.402, 0.125, 0.402, 0.1875, 0.3885, 0.1875, 0.3885, 0.1875, 0.402, 0.1875, 0.402, 0.2188, 0.3885, 0.2188, 0.429, 0.2188, 0.402, 0.2188, 0.402, 0.2188, 0.429, 0.2188, 0.375, 0.1875, 0.3885, 0.1875, 0.3885, 0.2188, 0.375, 0.2188, 0.375, 0.125, 0.3885, 0.125, 0.3885, 0.1875, 0.375, 0.1875, 0.375, 0.03125, 0.3885, 0.03125, 0.3885, 0.0625, 0.375, 0.0625, 0.375, 0.0625, 0.3885, 0.0625, 0.3885, 0.125, 0.375, 0.125, 0.375, 0.03125, 0.3885, 0.03125, 0.3885, 0.03125, 0.375, 0.03125, 0.375, 0.5156, 0.3885, 0.5156, 0.3885, 0.5312, 0.375, 0.5312, 0.375, 0.5312, 0.3885, 0.5312, 0.3885, 0.5625, 0.375, 0.5625, 0.375, 0.6875, 0.3885, 0.6875, 0.3885, 0.7188, 0.375, 0.7188, 0.375, 0.01562, 0.3885, 0.01562, 0.3885, 0.03125, 0.375, 0.03125, 0.375, 0.625, 0.3885, 0.625, 0.3885, 0.6875, 0.375, 0.6875, 0.375, 0.5625, 0.3885, 0.5625, 0.3885, 0.625, 0.375, 0.625, 0.375, 0.75, 0.3885, 0.75, 0.3885, 1.0, 0.375, 1.0, 0.375, 0.7422, 0.3885, 0.7422, 0.3885, 0.75, 0.375, 0.75, 0.375, 0.25, 0.3885, 0.25, 0.3885, 0.5, 0.375, 0.5, 0.375, 0.2422, 0.3885, 0.2422, 0.3885, 0.25, 0.375, 0.25, 0.402, 0.2188, 0.3885, 0.2188, 0.3885, 0.2188, 0.402, 0.2188, 0.375, 0.7188, 0.3885, 0.7188, 0.3885, 0.7344, 0.375, 0.7344, 0.375, 0.007812, 0.3885, 0.007812, 0.3885, 0.01562, 0.375, 0.01562, 0.3885, 0.007812, 0.402, 0.007812, 0.402, 0.01562, 0.3885, 0.01562, 0.3885, 0.7188, 0.402, 0.7188, 0.402, 0.7344, 0.3885, 0.7344, 0.402, 0.7188, 0.429, 0.7188, 0.429, 0.7344, 0.402, 0.7344, 0.402, 0.007812, 0.429, 0.007812, 0.429, 0.01562, 0.402, 0.01562, 0.4375, 0.007812, 0.4754, 0.007812, 0.4754, 0.01562, 0.4375, 0.01562, 0.4375, 0.7188, 0.4754, 0.7188, 0.4754, 0.7344, 0.4375, 0.7344, 0.4754, 0.7188, 0.4881, 0.7188, 0.4881, 0.7344, 0.4754, 0.7344, 0.4754, 0.007812, 0.4881, 0.007812, 0.4881, 0.01562, 0.4754, 0.01562, 0.5625, 0.7344, 0.5, 0.7344, 0.5, 0.7344, 0.5625, 0.7344, 0.5, 0.007812, 0.5625, 0.007812, 0.5625, 0.01562, 0.5, 0.01562, 0.5625, 0.007812, 0.625, 0.007812, 0.625, 0.01562, 0.5625, 0.01562, 0.4881, 0.007812, 0.5, 0.007812, 0.5, 0.01562, 0.4881, 0.01562, 0.429, 0.007812, 0.4375, 0.007812, 0.4375, 0.01562, 0.429, 0.01562, 0.429, 0.7188, 0.4375, 0.7188, 0.4375, 0.7344, 0.429, 0.7344, 0.4881, 0.7188, 0.5, 0.7188, 0.5, 0.7344, 0.4881, 0.7344, 0.625, 0.7188, 0.875, 0.7188, 0.875, 0.7344, 0.625, 0.7344, 0.125, 0.7188, 0.375, 0.7188, 0.375, 0.7344, 0.125, 0.7344, 0.625, 0.7188, 0.625, 0.7344, 0.625, 0.7344, 0.625, 0.7188, 0.429, 0.0, 0.4375, 0.0, 0.4375, 0.007812, 0.429, 0.007812, 0.4881, 0.0, 0.5, 0.0, 0.5, 0.007812, 0.4881, 0.007812, 0.5625, 0.0, 0.625, 0.0, 0.625, 0.007812, 0.5625, 0.007812, 0.5, 0.0, 0.5625, 0.0, 0.5625, 0.007812, 0.5, 0.007812, 0.4754, 0.0, 0.4881, 0.0, 0.4881, 0.007812, 0.4754, 0.007812, 0.4375, 0.0, 0.4754, 0.0, 0.4754, 0.007812, 0.4375, 0.007812, 0.402, 0.0, 0.429, 0.0, 0.429, 0.007812, 0.402, 0.007812, 0.3885, 0.0, 0.402, 0.0, 0.402, 0.007812, 0.3885, 0.007812, 0.375, 0.0, 0.3885, 0.0, 0.3885, 0.007812, 0.375, 0.007812, 0.375, 0.7344, 0.3885, 0.7344, 0.3885, 0.7422, 0.375, 0.7422, 0.3885, 0.7344, 0.402, 0.7344, 0.402, 0.7422, 0.3885, 0.7422, 0.402, 0.7344, 0.429, 0.7344, 0.429, 0.7422, 0.402, 0.7422, 0.4375, 0.7344, 0.4754, 0.7344, 0.4754, 0.7422, 0.4375, 0.7422, 0.4754, 0.7344, 0.4881, 0.7344, 0.4881, 0.7422, 0.4754, 0.7422, 0.5, 0.7344, 0.5625, 0.7344, 0.5625, 0.7422, 0.5, 0.7422, 0.429, 0.7344, 0.4375, 0.7344, 0.4375, 0.7422, 0.429, 0.7422, 0.4881, 0.7344, 0.5, 0.7344, 0.5, 0.7422, 0.4881, 0.7422, 0.625, 0.7344, 0.875, 0.7344, 0.875, 0.7422, 0.625, 0.7422, 0.125, 0.7344, 0.375, 0.7344, 0.375, 0.7422, 0.125, 0.7422, 0.5625, 0.7344, 0.625, 0.7344, 0.625, 0.7422, 0.5625, 0.7422, 0.375, 0.2188, 0.3885, 0.2188, 0.3885, 0.2344, 0.375, 0.2344, 0.375, 0.5078, 0.3885, 0.5078, 0.3885, 0.5156, 0.375, 0.5156, 0.3885, 0.5078, 0.402, 0.5078, 0.402, 0.5156, 0.3885, 0.5156, 0.3885, 0.2188, 0.402, 0.2188, 0.402, 0.2344, 0.3885, 0.2344, 0.402, 0.2188, 0.429, 0.2188, 0.429, 0.2344, 0.402, 0.2344, 0.402, 0.5078, 0.429, 0.5078, 0.429, 0.5156, 0.402, 0.5156, 0.4375, 0.5078, 0.4754, 0.5078, 0.4754, 0.5156, 0.4375, 0.5156, 0.4375, 0.2188, 0.4754, 0.2188, 0.4754, 0.2344, 0.4375, 0.2344, 0.4754, 0.2188, 0.4881, 0.2188, 0.4881, 0.2344, 0.4754, 0.2344, 0.4754, 0.5078, 0.4881, 0.5078, 0.4881, 0.5156, 0.4754, 0.5156, 0.5, 0.2188, 0.5625, 0.2188, 0.5625, 0.2344, 0.5, 0.2344, 0.5, 0.5078, 0.5625, 0.5078, 0.5625, 0.5156, 0.5, 0.5156, 0.5625, 0.5078, 0.625, 0.5078, 0.625, 0.5156, 0.5625, 0.5156, 0.125, 0.5078, 0.375, 0.5078, 0.375, 0.5156, 0.125, 0.5156, 0.625, 0.5078, 0.875, 0.5078, 0.875, 0.5156, 0.625, 0.5156, 0.4881, 0.5078, 0.5, 0.5078, 0.5, 0.5156, 0.4881, 0.5156, 0.429, 0.5078, 0.4375, 0.5078, 0.4375, 0.5156, 0.429, 0.5156, 0.429, 0.2188, 0.4375, 0.2188, 0.4375, 0.2344, 0.429, 0.2344, 0.4881, 0.2188, 0.5, 0.2188, 0.5, 0.2344, 0.4881, 0.2344, 0.5625, 0.2188, 0.625, 0.2188, 0.625, 0.2344, 0.5625, 0.2344, 0.429, 0.5, 0.4375, 0.5, 0.4375, 0.5078, 0.429, 0.5078, 0.4881, 0.5, 0.5, 0.5, 0.5, 0.5078, 0.4881, 0.5078, 0.625, 0.5, 0.875, 0.5, 0.875, 0.5078, 0.625, 0.5078, 0.125, 0.5, 0.375, 0.5, 0.375, 0.5078, 0.125, 0.5078, 0.4375, 0.5, 0.4754, 0.5, 0.5625, 0.5, 0.625, 0.5, 0.4375, 0.5078, 0.4375, 0.5, 0.625, 0.5, 0.625, 0.5078, 0.4754, 0.5078, 0.4375, 0.5078, 0.625, 0.5078, 0.5625, 0.5078, 0.4881, 0.5078, 0.4754, 0.5078, 0.5625, 0.5078, 0.5, 0.5078, 0.402, 0.5, 0.429, 0.5, 0.429, 0.5078, 0.402, 0.5078, 0.3885, 0.5, 0.402, 0.5, 0.402, 0.5078, 0.3885, 0.5078, 0.375, 0.5, 0.3885, 0.5, 0.3885, 0.5078, 0.375, 0.5078, 0.375, 0.2344, 0.3885, 0.2344, 0.3885, 0.2422, 0.375, 0.2422, 0.3885, 0.2344, 0.402, 0.2344, 0.402, 0.2422, 0.3885, 0.2422, 0.402, 0.2344, 0.429, 0.2344, 0.429, 0.2422, 0.402, 0.2422, 0.4375, 0.2344, 0.4754, 0.2344, 0.4754, 0.2422, 0.4375, 0.2422, 0.4754, 0.2344, 0.4881, 0.2344, 0.4881, 0.2422, 0.4754, 0.2422, 0.5, 0.2344, 0.5625, 0.2344, 0.5625, 0.2422, 0.5, 0.2422, 0.429, 0.2344, 0.4375, 0.2344, 0.4375, 0.2422, 0.429, 0.2422, 0.4881, 0.2344, 0.5, 0.2344, 0.5, 0.2422, 0.4881, 0.2422, 0.5625, 0.2344, 0.625, 0.2344, 0.625, 0.2422, 0.5625, 0.2422, 0.4375, 0.75, 0.4375, 0.7422, 0.625, 0.7422, 0.625, 0.75, 0.4754, 0.5, 0.4881, 0.5, 0.5, 0.5, 0.5625, 0.5, 0.4754, 0.5625, 0.4754, 0.625, 0.4754, 0.625, 0.4754, 0.5625, 0.4375, 0.5625, 0.4375, 0.5625, 0.4375, 0.5625, 0.4375, 0.5625, 0.4375, 0.6875, 0.4375, 0.625, 0.4375, 0.625, 0.4375, 0.6875, 0.4375, 0.6875, 0.4375, 0.6875, 0.4375, 0.6875, 0.4375, 0.6875, 0.4375, 0.6875, 0.4375, 0.625, 0.4375, 0.625, 0.4375, 0.6875, 0.4754, 0.5625, 0.4754, 0.625, 0.4754, 0.625, 0.4754, 0.5625, 0.4754, 0.6875, 0.4375, 0.6875, 0.4375, 0.6875, 0.4754, 0.6875, 0.4375, 0.5625, 0.4754, 0.5625, 0.4754, 0.5625, 0.4375, 0.5625, 0.4375, 0.5625, 0.4754, 0.5625, 0.4754, 0.625, 0.4375, 0.625, 0.4375, 0.625, 0.4754, 0.625, 0.4754, 0.6875, 0.4375, 0.6875, 0.4375, 0.5625, 0.4375, 0.625, 0.4375, 0.625, 0.4375, 0.5625, 0.4375, 0.625, 0.4375, 0.6875, 0.4375, 0.6875, 0.4375, 0.625, 0.4754, 0.6875, 0.4375, 0.6875, 0.4375, 0.6875, 0.4754, 0.6875, 0.4375, 0.625, 0.4375, 0.5625, 0.4375, 0.5625, 0.4375, 0.625, 0.4754, 0.625, 0.4754, 0.6875, 0.4754, 0.6875, 0.4754, 0.625, 0.4375, 0.5625, 0.4754, 0.5625, 0.4754, 0.5625, 0.4375, 0.5625, 0.4754, 0.625, 0.4754, 0.5625, 0.4754, 0.5625, 0.4754, 0.625, 0.4754, 0.5625, 0.4754, 0.625, 0.4754, 0.625, 0.4754, 0.5625, 0.4754, 0.6875, 0.4754, 0.6875, 0.4754, 0.6875, 0.4754, 0.6875, 0.4754, 0.5625, 0.4754, 0.625, 0.4754, 0.625, 0.4754, 0.5625, 0.4754, 0.625, 0.4754, 0.5625, 0.4754, 0.5625, 0.4754, 0.625, 0.4754, 0.625, 0.4754, 0.6875, 0.4754, 0.6875, 0.4754, 0.625, 0.4754, 0.6875, 0.4754, 0.625, 0.4754, 0.625, 0.4754, 0.6875, 0.4754, 0.625, 0.4754, 0.5625, 0.4754, 0.5625, 0.4754, 0.625, 0.4754, 0.5625, 0.4754, 0.5625, 0.4754, 0.5625, 0.4754, 0.5625, 0.4754, 0.625, 0.4754, 0.6875, 0.4754, 0.6875, 0.4754, 0.625, 0.4754, 0.6875, 0.4754, 0.625, 0.4754, 0.625, 0.4754, 0.6875, 0.4754, 0.6875, 0.4754, 0.6875, 0.4754, 0.6875, 0.4754, 0.6875, 0.4375, 0.7188, 0.4375, 0.6875, 0.4375, 0.6875, 0.4375, 0.7188, 0.4754, 0.7188, 0.4375, 0.7188, 0.4375, 0.7188, 0.4754, 0.7188, 0.4375, 0.6875, 0.4754, 0.6875, 0.4754, 0.6875, 0.4375, 0.6875, 0.4754, 0.6875, 0.4754, 0.7188, 0.4754, 0.7188, 0.4754, 0.6875, 0.4754, 0.7188, 0.4375, 0.7188, 0.4375, 0.7188, 0.4754, 0.7188, 0.4754, 0.7188, 0.4375, 0.7188, 0.4375, 0.7188, 0.4754, 0.7188, 0.4375, 0.6875, 0.4754, 0.6875, 0.4754, 0.6875, 0.4375, 0.6875, 0.4754, 0.6875, 0.4754, 0.7188, 0.4754, 0.7188, 0.4754, 0.6875, 0.4754, 0.6875, 0.4754, 0.7188, 0.4754, 0.7188, 0.4754, 0.6875, 0.4375, 0.6875, 0.4754, 0.6875, 0.4754, 0.6875, 0.4375, 0.6875, 0.4754, 0.6875, 0.4754, 0.7188, 0.4754, 0.7188, 0.4754, 0.6875, 0.4375, 0.7188, 0.4375, 0.6875, 0.4375, 0.6875, 0.4375, 0.7188, 0.4754, 0.7188, 0.4375, 0.7188, 0.4375, 0.7188, 0.4754, 0.7188, 0.4375, 0.7188, 0.4375, 0.6875, 0.4375, 0.6875, 0.4375, 0.7188, 0.4754, 0.7188, 0.4375, 0.7188, 0.4375, 0.7188, 0.4754, 0.7188, 0.4375, 0.6875, 0.4754, 0.6875, 0.4754, 0.6875, 0.4375, 0.6875, 0.4754, 0.7188, 0.4375, 0.7188, 0.4375, 0.7188, 0.4754, 0.7188, 0.4375, 0.6875, 0.4754, 0.6875, 0.4754, 0.6875, 0.4375, 0.6875, 0.4754, 0.6875, 0.4754, 0.7188, 0.4754, 0.7188, 0.4754, 0.6875, 0.4375, 0.7188, 0.4375, 0.6875, 0.4375, 0.6875, 0.4375, 0.7188, 0.4754, 0.6875, 0.4754, 0.7188, 0.4754, 0.7188, 0.4754, 0.6875, 0.4375, 0.6875, 0.4754, 0.6875, 0.4754, 0.6875, 0.4375, 0.6875, 0.4754, 0.6875, 0.4754, 0.7188, 0.4754, 0.7188, 0.4754, 0.6875, 0.4375, 0.7188, 0.4375, 0.6875, 0.4375, 0.6875, 0.4375, 0.7188, 0.4754, 0.7188, 0.4375, 0.7188, 0.4375, 0.7188, 0.4565, 0.7188, 0.4754, 0.7188, 0.4375, 0.7188, 0.4375, 0.6875, 0.4375, 0.6875, 0.4375, 0.7188, 0.4754, 0.7188, 0.4375, 0.7188, 0.4375, 0.7188, 0.4754, 0.7188, 0.4375, 0.6875, 0.4754, 0.6875, 0.4754, 0.6875, 0.4375, 0.6875, 0.4375, 0.6875, 0.4754, 0.6875, 0.4754, 0.6875, 0.4565, 0.6875, 0.4375, 0.6875, 0.4754, 0.6875, 0.4754, 0.7188, 0.4754, 0.7188, 0.4754, 0.7031, 0.4754, 0.6875, 0.4375, 0.7188, 0.4375, 0.6875, 0.4375, 0.6875, 0.4375, 0.7031, 0.4375, 0.7188, 0.4754, 0.6953, 0.4754, 0.7031, 0.4754, 0.7031, 0.4754, 0.6953, 0.4754, 0.7031, 0.4754, 0.6953, 0.4754, 0.6875, 0.4754, 0.6875, 0.4754, 0.7031, 0.4754, 0.5156, 0.4881, 0.5156, 0.4881, 0.5156, 0.4754, 0.5156, 0.4375, 0.5312, 0.4375, 0.5156, 0.4375, 0.5156, 0.4375, 0.5312, 0.4881, 0.5156, 0.4881, 0.5313, 0.4881, 0.5313, 0.4881, 0.5156, 0.4881, 0.5625, 0.4754, 0.5625, 0.4754, 0.5625, 0.4881, 0.5625, 0.4881, 0.5156, 0.4881, 0.5313, 0.4881, 0.5313, 0.4881, 0.5156, 0.4754, 0.5156, 0.4881, 0.5156, 0.4881, 0.5156, 0.4754, 0.5156, 0.4881, 0.5625, 0.4754, 0.5625, 0.4754, 0.5625, 0.4881, 0.5625, 0.4375, 0.5625, 0.4375, 0.5312, 0.4375, 0.5312, 0.4375, 0.5625, 0.4881, 0.5156, 0.4881, 0.5313, 0.4881, 0.5313, 0.4881, 0.5156, 0.4881, 0.5625, 0.4754, 0.5625, 0.4754, 0.5625, 0.4881, 0.5625, 0.4375, 0.5156, 0.4754, 0.5156, 0.4754, 0.5156, 0.4375, 0.5156, 0.4754, 0.5625, 0.4375, 0.5625, 0.4375, 0.5625, 0.4754, 0.5625, 0.4375, 0.5625, 0.4375, 0.5312, 0.4375, 0.5312, 0.4375, 0.5625, 0.4881, 0.5313, 0.4881, 0.5625, 0.4881, 0.5625, 0.4881, 0.5313, 0.4754, 0.5625, 0.4375, 0.5625, 0.4375, 0.5625, 0.4754, 0.5625, 0.4375, 0.5156, 0.4754, 0.5156, 0.4754, 0.5156, 0.4375, 0.5156, 0.4881, 0.5625, 0.4754, 0.5625, 0.4754, 0.5625, 0.4881, 0.5625, 0.4375, 0.5156, 0.4754, 0.5156, 0.4754, 0.5156, 0.4375, 0.5156, 0.4754, 0.5625, 0.4375, 0.5625, 0.4375, 0.5625, 0.4754, 0.5625, 0.4881, 0.5313, 0.4881, 0.5625, 0.4881, 0.5625, 0.4881, 0.5313, 0.4375, 0.5312, 0.4375, 0.5156, 0.4375, 0.5156, 0.4375, 0.5312, 0.4754, 0.5156, 0.4881, 0.5156, 0.4881, 0.5156, 0.4754, 0.5156, 0.4375, 0.5625, 0.4375, 0.5312, 0.4375, 0.5312, 0.4375, 0.5625, 0.4881, 0.5313, 0.4881, 0.5625, 0.4881, 0.5625, 0.4881, 0.5313, 0.4881, 0.5313, 0.4881, 0.5625, 0.4881, 0.5625, 0.4881, 0.5313, 0.4375, 0.5625, 0.4375, 0.5312, 0.4375, 0.5312, 0.4375, 0.5625, 0.4754, 0.5156, 0.4881, 0.5156, 0.4881, 0.5156, 0.4754, 0.5156, 0.4375, 0.5312, 0.4375, 0.5156, 0.4375, 0.5156, 0.4375, 0.5312, 0.4881, 0.5156, 0.4881, 0.5313, 0.4881, 0.5313, 0.4881, 0.5156, 0.4375, 0.5312, 0.4375, 0.5156, 0.4375, 0.5156, 0.4375, 0.5312, 0.4754, 0.5156, 0.4881, 0.5156, 0.4881, 0.5156, 0.4754, 0.5156, 0.4375, 0.5625, 0.4375, 0.5312, 0.4375, 0.5312, 0.4375, 0.5625, 0.4754, 0.5156, 0.4881, 0.5156, 0.4881, 0.5313, 0.4754, 0.5312, 0.4754, 0.5312, 0.4881, 0.5313, 0.4881, 0.5625, 0.4754, 0.5625, 0.4375, 0.5312, 0.4754, 0.5312, 0.4754, 0.5625, 0.4375, 0.5625, 0.4375, 0.5156, 0.4754, 0.5156, 0.4754, 0.5312, 0.4375, 0.5312, 0.4754, 0.5625, 0.4375, 0.5625, 0.4375, 0.5625, 0.4754, 0.5625, 0.4375, 0.5156, 0.4754, 0.5156, 0.4754, 0.5156, 0.4375, 0.5156, 0.4881, 0.5625, 0.4754, 0.5625, 0.4754, 0.5625, 0.4881, 0.5625, 0.4881, 0.5156, 0.4881, 0.5313, 0.4881, 0.5313, 0.4881, 0.5156, 0.4754, 0.7109, 0.4754, 0.7188, 0.4754, 0.7188, 0.4754, 0.7109, 0.4375, 0.7109, 0.4375, 0.7031, 0.4375, 0.7031, 0.4375, 0.7109, 0.4565, 0.6875, 0.466, 0.6875, 0.466, 0.6875, 0.4565, 0.6875, 0.4754, 0.7188, 0.4754, 0.7188, 0.4754, 0.7109, 0.4754, 0.7031, 0.4754, 0.7031, 0.4565, 0.7188, 0.4565, 0.7188, 0.4754, 0.7188, 0.4754, 0.7188, 0.4565, 0.7188, 0.4375, 0.7188, 0.0, 0.0, 0.4565, 0.7188, 0.4375, 0.7188, 0.4375, 0.7031, 0.4375, 0.7031, 0.4375, 0.7109, 0.0, 0.0, 0.4375, 0.7031, 0.4375, 0.6875, 0.0, 0.0, 0.4375, 0.7031, 0.4375, 0.6875, 0.4565, 0.6875, 0.4565, 0.6875, 0.0, 0.0, 0.4565, 0.6875, 0.4565, 0.6875, 0.4754, 0.6875, 0.4754, 0.6875, 0.466, 0.6875, 0.4565, 0.6875, 0.466, 0.6875, 0.466, 0.6875, 0.4565, 0.6875, 0.4754, 0.7031, 0.4754, 0.7109, 0.4754, 0.7109, 0.4754, 0.7031, 0.4375, 0.7031, 0.0, 0.0, 0.0, 0.0, 0.4375, 0.7031, 0.4375, 0.7109, 0.4375, 0.7031, 0.4375, 0.7031, 0.4375, 0.7109, 0.4375, 0.7031, 0.0, 0.0, 0.0, 0.0, 0.4375, 0.7031, 0.4754, 0.7031, 0.4754, 0.7109, 0.4754, 0.7109, 0.4754, 0.7031, 0.4565, 0.7188, 0.0, 0.0, 0.0, 0.0, 0.4565, 0.7188, 0.0, 0.0, 0.4565, 0.6875, 0.4565, 0.6875, 0.0, 0.0, 0.4754, 0.6875, 0.4754, 0.6953, 0.4754, 0.6953, 0.4754, 0.6875, 0.466, 0.6875, 0.4754, 0.6875, 0.4754, 0.6875, 0.466, 0.6875, 0.0, 0.0, 0.4375, 0.7109, 0.4375, 0.7109, 0.0, 0.0, 0.4754, 0.7188, 0.4565, 0.7188, 0.4565, 0.7188, 0.4754, 0.7188, 0.4754, 0.7188, 0.4565, 0.7188, 0.4565, 0.7031, 0.4754, 0.7031, 0.4754, 0.7109, 0.0, 0.0, 0.4375, 0.7109, 0.4375, 0.7031, 0.4565, 0.7031, 0.4565, 0.7188, 0.4565, 0.7031, 0.4375, 0.7031, 0.0, 0.0, 0.4565, 0.6875, 0.4565, 0.6875, 0.466, 0.6875, 0.4754, 0.6875, 0.4754, 0.6953, 0.4754, 0.7031, 0.4565, 0.7031, 0.4754, 0.7188, 0.4565, 0.7188, 0.4565, 0.7188, 0.4754, 0.7188, 0.4754, 0.6875, 0.4754, 0.6953, 0.4754, 0.6953, 0.4754, 0.6875, 0.4754, 0.6953, 0.4754, 0.7031, 0.4754, 0.7031, 0.4754, 0.6953, 0.0, 0.0, 0.4565, 0.6875, 0.4565, 0.6875, 0.0, 0.0, 0.0, 0.0, 0.4375, 0.7109, 0.4375, 0.7109, 0.0, 0.0, 0.4565, 0.7188, 0.0, 0.0, 0.0, 0.0, 0.4565, 0.7188, 0.466, 0.6875, 0.4754, 0.6875, 0.4754, 0.6875, 0.466, 0.6875, 0.4754, 0.7109, 0.4754, 0.7188, 0.4754, 0.7188, 0.4754, 0.7109, 0.5, 0.5625, 0.5, 0.5312, 0.5, 0.5312, 0.5, 0.5625, 0.625, 0.625, 0.625, 0.6875, 0.625, 0.6875, 0.625, 0.625, 0.625, 0.6875, 0.625, 0.7188, 0.625, 0.7188, 0.625, 0.6875, 0.625, 0.5312, 0.625, 0.5625, 0.625, 0.5625, 0.625, 0.5312, 0.5, 0.5312, 0.5625, 0.5312, 0.5625, 0.5312, 0.5, 0.5312, 0.625, 0.7188, 0.5625, 0.7188, 0.5625, 0.7188, 0.625, 0.7188, 0.5625, 0.7188, 0.5, 0.7188, 0.5, 0.7188, 0.5625, 0.7188, 0.5, 0.625, 0.5, 0.5625, 0.5, 0.5625, 0.5, 0.625, 0.5, 0.6875, 0.5, 0.625, 0.5, 0.625, 0.5, 0.6875, 0.5, 0.5312, 0.5625, 0.5312, 0.5625, 0.5312, 0.5, 0.5312, 0.625, 0.5312, 0.625, 0.5625, 0.625, 0.5625, 0.625, 0.5312, 0.625, 0.6875, 0.625, 0.7188, 0.625, 0.7188, 0.625, 0.6875, 0.5625, 0.5625, 0.625, 0.5625, 0.625, 0.625, 0.5625, 0.625, 0.5625, 0.625, 0.625, 0.625, 0.625, 0.6875, 0.5625, 0.6875, 0.5625, 0.6875, 0.625, 0.6875, 0.625, 0.7188, 0.5625, 0.7188, 0.5625, 0.5312, 0.625, 0.5312, 0.625, 0.5625, 0.5625, 0.5625, 0.5, 0.5312, 0.5625, 0.5312, 0.5625, 0.5625, 0.5, 0.5625, 0.5, 0.6875, 0.5625, 0.6875, 0.5625, 0.7188, 0.5, 0.7188, 0.5, 0.625, 0.5625, 0.625, 0.5625, 0.6875, 0.5, 0.6875, 0.5, 0.5625, 0.5625, 0.5625, 0.5625, 0.625, 0.5, 0.625, 0.5625, 0.5312, 0.625, 0.5312, 0.625, 0.5312, 0.5625, 0.5312, 0.625, 0.5625, 0.625, 0.625, 0.625, 0.625, 0.625, 0.5625, 0.5, 0.7188, 0.5, 0.6875, 0.5, 0.6875, 0.5, 0.7188, 0.5, 0.6875, 0.5, 0.625, 0.5, 0.625, 0.5, 0.6875, 0.5625, 0.5156, 0.625, 0.5156, 0.625, 0.5156, 0.5625, 0.5156, 0.5, 0.5312, 0.5, 0.5156, 0.5, 0.5156, 0.5, 0.5312, 0.5, 0.5156, 0.5625, 0.5156, 0.5625, 0.5156, 0.5, 0.5156, 0.5625, 0.5156, 0.625, 0.5156, 0.625, 0.5156, 0.5625, 0.5156, 0.625, 0.5156, 0.625, 0.5312, 0.625, 0.5312, 0.625, 0.5156, 0.5625, 0.5312, 0.5, 0.5312, 0.5, 0.5312, 0.5625, 0.5312, 0.5625, 0.5156, 0.625, 0.5156, 0.625, 0.5312, 0.5625, 0.5312, 0.5, 0.5156, 0.5625, 0.5156, 0.5625, 0.5312, 0.5, 0.5312, 0.5625, 0.5312, 0.5, 0.5312, 0.5, 0.5312, 0.5625, 0.5312, 0.625, 0.5156, 0.625, 0.5312, 0.625, 0.5312, 0.625, 0.5156, 0.5, 0.5156, 0.5625, 0.5156, 0.5625, 0.5156, 0.5, 0.5156, 0.625, 0.5312, 0.5625, 0.5312, 0.5625, 0.5312, 0.625, 0.5312, 0.625, 0.7188, 0.625, 0.7344, 0.625, 0.7344, 0.625, 0.7188, 0.625, 0.7344, 0.5625, 0.7344, 0.5625, 0.7344, 0.625, 0.7344, 0.625, 0.7344, 0.5625, 0.7344, 0.5625, 0.7344, 0.625, 0.7344, 0.5, 0.7188, 0.5625, 0.7188, 0.5625, 0.7188, 0.5, 0.7188, 0.5, 0.7344, 0.5, 0.7188, 0.5, 0.7188, 0.5, 0.7344, 0.5625, 0.7188, 0.625, 0.7188, 0.625, 0.7188, 0.5625, 0.7188, 0.5, 0.7188, 0.5625, 0.7188, 0.5625, 0.7344, 0.5, 0.7344, 0.5625, 0.7188, 0.625, 0.7188, 0.625, 0.7344, 0.5625, 0.7344, 0.5, 0.7188, 0.5625, 0.7188, 0.5625, 0.7188, 0.5, 0.7188, 0.5625, 0.7344, 0.5, 0.7344, 0.5, 0.7344, 0.5625, 0.7344, 0.5, 0.7344, 0.5, 0.7188, 0.5, 0.7188, 0.5, 0.7344, 0.5625, 0.7188, 0.625, 0.7188, 0.625, 0.7188, 0.5625, 0.7188])
me_cube_001.use_remesh_preserve_volume = False
me_cube_001.use_remesh_preserve_attributes = False
me_cube_001.use_mirror_vertex_groups = False
me_cube_001.update()
me_cube_002 = bpy.data.meshes.new('Cube.002')
me_cube_002.from_pydata([(-0.07, -1.4, -0.7), (-0.07, -1.4, 0.7), (-0.07, 1.4, -0.7), (-0.07, 1.4, 0.7), (0.07, -1.4, -0.7), (0.07, -1.4, 0.7), (0.07, 1.4, -0.7), (0.07, 1.4, 0.7), (-0.07, 0.0, -0.7), (-0.07, 0.0, 0.7), (0.07, 0.0, -0.7), (0.07, 0.0, 0.7), (-0.07, -1.4, 0.0), (-0.07, 1.4, 0.0), (0.07, 1.4, 0.0), (0.07, -1.4, 0.0), (-0.03, 1.33, 0.0), (-0.07, 0.0, 0.0), (0.07, 1.33, 0.0), (0.07, 1.33, -0.665), (0.07, 0.0, -0.665), (0.07, 0.0, 0.665), (0.07, -1.33, 0.665), (0.07, -1.33, 0.0), (0.07, -1.33, -0.665), (0.07, 1.33, 0.665), (-0.07, 1.4, -0.35), (-0.03, 1.33, -0.665), (-0.03, 0.0, -0.665), (-0.03, 0.0, 0.665), (-0.03, -1.33, 0.665), (-0.03, -1.33, 0.0), (-0.03, -1.33, -0.665), (-0.03, 1.33, 0.665), (-0.03, 0.0, 0.0), (0.07, 1.4, -0.35), (0.07, -1.4, -0.35), (-0.07, 0.0, -0.35), (-0.07, -1.4, -0.35), (0.07, 1.33, -0.3325), (0.07, -1.33, -0.3325), (-0.03, 1.33, -0.3325), (-0.03, -1.33, -0.3325), (-0.03, 0.0, -0.3325), (-0.07, 1.4, -0.525), (0.07, 1.4, -0.525), (0.07, -1.4, -0.525), (-0.07, 0.0, -0.525), (0.07, 1.33, -0.4988), (0.07, -1.33, -0.4988), (-0.03, 1.33, -0.4988), (-0.03, -1.33, -0.4988), (-0.03, 0.0, -0.4988), (-0.07, -1.4, -0.525), (-0.07, 0.21, 0.7), (0.07, 0.21, -0.7), (-0.07, 0.21, -0.7), (0.07, 0.21, 0.7), (-0.07, 0.21, 0.0), (0.07, 0.1995, -0.665), (0.07, 0.1995, 0.665), (-0.03, 0.1995, -0.665), (-0.03, 0.1995, 0.665), (-0.03, 0.1995, 0.0), (-0.03, 0.1995, -0.3325), (-0.07, 0.21, -0.35), (-0.07, 0.21, -0.525), (-0.03, 0.1995, -0.4988), (-0.07, -0.21, -0.7), (0.07, -0.21, 0.7), (-0.07, -0.21, 0.7), (0.07, -0.21, -0.7), (-0.07, -0.21, 0.0), (0.07, -0.1995, 0.665), (0.07, -0.1995, -0.665), (-0.03, -0.1995, 0.665), (-0.03, -0.1995, -0.665), (-0.03, -0.1995, 0.0), (-0.03, -0.1995, -0.3325), (-0.07, -0.21, -0.35), (-0.07, -0.21, -0.525), (-0.03, -0.1995, -0.4988), (-0.9522, -0.21, -0.352), (-0.9522, 0.0, -0.352), (-0.7878, 0.0, -0.5184), (-0.7878, -0.21, -0.5184), (-0.9522, 0.21, -0.352), (-0.7878, 0.21, -0.5184), (-1.129, -0.21, -0.5751), (-1.129, 0.0, -0.5751), (-0.8953, 0.0, -0.5765), (-0.8953, -0.21, -0.5765), (-1.129, 0.21, -0.5751), (-0.8953, 0.21, -0.5765), (-1.137, -0.21, -1.875), (-1.137, 0.0, -1.875), (-0.9032, 0.0, -1.876), (-0.9032, -0.21, -1.876), (-1.137, 0.21, -1.875), (-0.9032, 0.21, -1.876), (-1.371, -0.63, -2.074), (-1.371, 0.0, -2.074), (-0.6692, 0.0, -2.078), (-0.6692, -0.63, -2.078), (-1.371, 0.63, -2.074), (-0.6692, 0.63, -2.078), (-1.374, -0.819, -2.274), (-1.374, 0.0, -2.274), (-0.6717, 0.0, -2.278), (-0.6717, -0.819, -2.278), (-1.374, 0.819, -2.274), (-0.6717, 0.819, -2.278), (-1.376, -0.63, -2.594), (-1.376, 0.0, -2.594), (-0.6736, 0.0, -2.598), (-0.6736, -0.63, -2.598), (-1.376, 0.63, -2.594), (-0.6736, 0.63, -2.598), (-0.042, 1.4, -0.525), (-0.042, 1.4, -0.7), (0.042, 1.4, -0.7), (-0.042, 1.4, 0.7), (0.042, 1.4, 0.7), (0.042, 1.4, -0.525), (-0.042, 1.4, 0.0), (0.042, 1.4, 0.0), (-0.042, 1.4, -0.35), (0.042, 1.4, -0.35), (-0.01775, 1.48, -0.525), (-0.01775, 1.48, -0.7), (0.01775, 1.404, -0.7), (-0.01775, 1.48, 0.7), (0.01775, 1.404, 0.7), (0.01775, 1.404, -0.525), (-0.01775, 1.48, 0.0), (0.01775, 1.404, 0.0), (-0.01775, 1.48, -0.35), (0.01775, 1.404, -0.35), (0.5124, 1.762, -0.525), (0.5124, 1.762, -0.7), (0.5479, 1.686, -0.7), (0.5124, 1.762, 0.7), (0.5479, 1.686, 0.7), (0.5479, 1.686, -0.525), (0.5124, 1.762, 0.0), (0.5479, 1.686, 0.0), (0.5124, 1.762, -0.35), (0.5479, 1.686, -0.35), (-0.042, -1.4, 0.0), (-0.042, -1.4, 0.7), (0.042, -1.4, -0.525), (0.042, -1.4, -0.7), (-0.042, -1.4, -0.7), (0.042, -1.4, 0.7), (-0.042, -1.4, -0.35), (0.042, -1.4, 0.0), (0.042, -1.4, -0.35), (-0.042, -1.4, -0.525), (-0.021, -1.536, 0.0), (-0.021, -1.536, 0.7), (0.021, -1.464, -0.525), (0.021, -1.464, -0.7), (-0.021, -1.536, -0.7), (0.021, -1.464, 0.7), (-0.021, -1.536, -0.35), (0.021, -1.464, 0.0), (0.021, -1.464, -0.35), (-0.021, -1.536, -0.525), (0.4986, -1.836, 0.0), (0.4986, -1.836, 0.7), (0.5406, -1.764, -0.525), (0.5406, -1.764, -0.7), (0.4986, -1.836, -0.7), (0.5406, -1.764, 0.7), (0.4986, -1.836, -0.35), (0.5406, -1.764, 0.0), (0.5406, -1.764, -0.35), (0.4986, -1.836, -0.525), (0.03365, 1.412, -0.504), (0.03365, 1.412, -0.6685), (0.03365, 1.412, 0.6475), (0.03365, 1.412, -0.0105), (0.03365, 1.412, -0.3395), (0.532, 1.677, -0.504), (0.532, 1.677, -0.6685), (0.532, 1.677, 0.6475), (0.532, 1.677, -0.0105), (0.532, 1.677, -0.3395), (0.02027, 1.437, -0.504), (0.02027, 1.437, -0.6685), (0.02027, 1.437, 0.6475), (0.02027, 1.437, -0.0105), (0.02027, 1.437, -0.3395), (0.5186, 1.703, -0.504), (0.5186, 1.703, -0.6685), (0.5186, 1.703, 0.6475), (0.5186, 1.703, -0.0105), (0.5186, 1.703, -0.3395), (0.03659, -1.473, -0.504), (0.03659, -1.473, -0.6685), (0.03659, -1.473, 0.6475), (0.03659, -1.473, -0.0105), (0.03659, -1.473, -0.3395), (0.525, -1.755, -0.6685), (0.525, -1.755, -0.504), (0.525, -1.755, 0.6475), (0.525, -1.755, -0.0105), (0.525, -1.755, -0.3395), (0.01082, -1.517, -0.504), (0.01082, -1.517, -0.6685), (0.01082, -1.517, 0.6475), (0.01082, -1.517, -0.0105), (0.01082, -1.517, -0.3395), (0.4993, -1.799, -0.6685), (0.4993, -1.799, -0.504), (0.4993, -1.799, 0.6475), (0.4993, -1.799, -0.0105), (0.4993, -1.799, -0.3395)], [], [(58, 54, 3, 13), (3, 7, 122, 121), (14, 7, 25, 18), (53, 0, 152, 157), (68, 71, 4, 0), (69, 70, 1, 5), (57, 54, 9, 11), (56, 55, 10, 8), (57, 11, 21, 60), (72, 70, 9, 17), (79, 72, 17, 37), (35, 14, 18, 39), (46, 36, 156, 150), (69, 5, 22, 73), (6, 2, 119, 120), (65, 58, 13, 26), (59, 19, 27, 61), (49, 24, 32, 51), (60, 21, 29, 62), (18, 25, 33, 16), (46, 4, 24, 49), (55, 6, 19, 59), (71, 10, 20, 74), (5, 15, 23, 22), (77, 75, 30, 31), (63, 62, 29, 34), (64, 63, 34, 43), (78, 77, 31, 42), (22, 23, 31, 30), (74, 20, 28, 76), (73, 22, 30, 75), (39, 18, 16, 41), (48, 39, 41, 50), (81, 78, 42, 51), (67, 64, 43, 52), (15, 36, 40, 23), (23, 40, 42, 31), (66, 65, 26, 44), (13, 3, 121, 124), (1, 12, 148, 149), (45, 35, 39, 48), (47, 80, 85, 84), (68, 80, 47, 8), (6, 45, 48, 19), (5, 1, 149, 153), (14, 35, 127, 125), (56, 66, 44, 2), (61, 67, 52, 28), (76, 81, 51, 32), (19, 48, 50, 27), (36, 46, 49, 40), (40, 49, 51, 42), (27, 50, 67, 61), (8, 47, 66, 56), (79, 37, 83, 82), (50, 41, 64, 67), (41, 16, 63, 64), (16, 33, 62, 63), (10, 55, 59, 20), (25, 60, 62, 33), (20, 59, 61, 28), (37, 17, 58, 65), (7, 57, 60, 25), (2, 6, 55, 56), (7, 3, 54, 57), (17, 9, 54, 58), (28, 52, 81, 76), (0, 53, 80, 68), (53, 38, 79, 80), (52, 43, 78, 81), (21, 73, 75, 29), (24, 74, 76, 32), (43, 34, 77, 78), (34, 29, 75, 77), (4, 71, 74, 24), (11, 69, 73, 21), (38, 12, 72, 79), (12, 1, 70, 72), (11, 9, 70, 69), (8, 10, 71, 68), (82, 83, 89, 88), (84, 85, 91, 90), (66, 47, 84, 87), (80, 79, 82, 85), (37, 65, 86, 83), (65, 66, 87, 86), (93, 90, 96, 99), (91, 88, 94, 97), (86, 87, 93, 92), (83, 86, 92, 89), (85, 82, 88, 91), (87, 84, 90, 93), (98, 99, 105, 104), (94, 95, 101, 100), (90, 91, 97, 96), (88, 89, 95, 94), (92, 93, 99, 98), (89, 92, 98, 95), (105, 102, 108, 111), (103, 100, 106, 109), (95, 98, 104, 101), (97, 94, 100, 103), (99, 96, 102, 105), (96, 97, 103, 102), (107, 110, 116, 113), (110, 111, 117, 116), (102, 103, 109, 108), (100, 101, 107, 106), (104, 105, 111, 110), (101, 104, 110, 107), (115, 112, 113, 114), (114, 113, 116, 117), (109, 106, 112, 115), (111, 108, 114, 117), (108, 109, 115, 114), (106, 107, 113, 112), (126, 124, 134, 136), (119, 118, 128, 129), (118, 126, 136, 128), (123, 120, 130, 133), (7, 14, 125, 122), (44, 26, 126, 118), (45, 6, 120, 123), (26, 13, 124, 126), (2, 44, 118, 119), (35, 45, 123, 127), (134, 131, 141, 144), (136, 134, 144, 146), (129, 128, 138, 139), (128, 136, 146, 138), (124, 121, 131, 134), (127, 123, 133, 137), (120, 119, 129, 130), (125, 127, 137, 135), (122, 125, 135, 132), (121, 122, 132, 131), (144, 141, 142, 145), (146, 144, 145, 147), (138, 146, 147, 143), (139, 138, 143, 140), (135, 137, 182, 181), (130, 129, 139, 140), (147, 145, 186, 187), (137, 133, 178, 182), (131, 132, 142, 141), (143, 147, 187, 183), (154, 157, 167, 164), (151, 150, 160, 161), (157, 152, 162, 167), (148, 154, 164, 158), (36, 15, 155, 156), (4, 46, 150, 151), (15, 5, 153, 155), (12, 38, 154, 148), (0, 4, 151, 152), (38, 53, 157, 154), (162, 161, 171, 172), (171, 161, 199, 203), (164, 167, 177, 174), (165, 163, 200, 201), (155, 153, 163, 165), (152, 151, 161, 162), (153, 149, 159, 163), (150, 156, 166, 160), (149, 148, 158, 159), (156, 155, 165, 166), (175, 173, 169, 168), (176, 175, 168, 174), (170, 176, 174, 177), (171, 170, 177, 172), (163, 159, 169, 173), (173, 175, 206, 205), (159, 158, 168, 169), (161, 160, 198, 199), (158, 164, 174, 168), (167, 162, 172, 177), (182, 178, 188, 192), (187, 186, 196, 197), (181, 182, 192, 191), (185, 180, 190, 195), (145, 142, 185, 186), (142, 132, 180, 185), (132, 135, 181, 180), (140, 143, 183, 184), (130, 140, 184, 179), (133, 130, 179, 178), (192, 188, 193, 197), (191, 192, 197, 196), (190, 191, 196, 195), (188, 189, 194, 193), (179, 184, 194, 189), (178, 179, 189, 188), (183, 187, 197, 193), (184, 183, 193, 194), (180, 181, 191, 190), (186, 185, 195, 196), (199, 198, 208, 209), (200, 205, 215, 210), (203, 199, 209, 213), (204, 203, 213, 214), (176, 170, 204, 207), (160, 166, 202, 198), (175, 176, 207, 206), (163, 173, 205, 200), (166, 165, 201, 202), (170, 171, 203, 204), (211, 210, 215, 216), (209, 208, 214, 213), (208, 212, 217, 214), (212, 211, 216, 217), (205, 206, 216, 215), (198, 202, 212, 208), (201, 200, 210, 211), (206, 207, 217, 216), (202, 201, 211, 212), (207, 204, 214, 217)])
_uv = me_cube_002.uv_layers.new(name='UVMap')
_uv.uv.foreach_set('vector', [0.5, 0.1437, 0.625, 0.1437, 0.625, 0.25, 0.5, 0.25, 0.875, 0.5, 0.625, 0.5, 0.625, 0.5, 0.875, 0.5, 0.5, 0.5, 0.625, 0.5, 0.625, 0.5, 0.5, 0.5, 0.4062, 0.0, 0.375, 0.0, 0.375, 0.0, 0.4062, 0.0, 0.125, 0.6438, 0.375, 0.6438, 0.375, 0.75, 0.125, 0.75, 0.625, 0.6438, 0.875, 0.6438, 0.875, 0.75, 0.625, 0.75, 0.625, 0.6062, 0.875, 0.6062, 0.875, 0.625, 0.625, 0.625, 0.125, 0.6062, 0.375, 0.6062, 0.375, 0.625, 0.125, 0.625, 0.625, 0.6062, 0.625, 0.625, 0.625, 0.625, 0.625, 0.6062, 0.5, 0.1063, 0.625, 0.1063, 0.625, 0.125, 0.5, 0.125, 0.4375, 0.1063, 0.5, 0.1063, 0.5, 0.125, 0.4375, 0.125, 0.4375, 0.5, 0.5, 0.5, 0.5, 0.5, 0.4375, 0.5, 0.4062, 0.75, 0.4375, 0.75, 0.4375, 0.75, 0.4062, 0.75, 0.625, 0.6438, 0.625, 0.75, 0.625, 0.75, 0.625, 0.6437, 0.375, 0.5, 0.125, 0.5, 0.125, 0.5, 0.375, 0.5, 0.4375, 0.1437, 0.5, 0.1437, 0.5, 0.25, 0.4375, 0.25, 0.375, 0.6062, 0.375, 0.5, 0.375, 0.5, 0.375, 0.6062, 0.4062, 0.75, 0.375, 0.75, 0.375, 0.75, 0.4062, 0.75, 0.625, 0.6062, 0.625, 0.625, 0.625, 0.625, 0.625, 0.6062, 0.5, 0.5, 0.625, 0.5, 0.625, 0.5, 0.5, 0.5, 0.4062, 0.75, 0.375, 0.75, 0.375, 0.75, 0.4062, 0.75, 0.375, 0.6062, 0.375, 0.5, 0.375, 0.5, 0.375, 0.6062, 0.375, 0.6438, 0.375, 0.625, 0.375, 0.625, 0.375, 0.6437, 0.625, 0.75, 0.5, 0.75, 0.5, 0.75, 0.625, 0.75, 0.5, 0.6437, 0.625, 0.6437, 0.625, 0.75, 0.5, 0.75, 0.5, 0.6062, 0.625, 0.6062, 0.625, 0.625, 0.5, 0.625, 0.4375, 0.6062, 0.5, 0.6062, 0.5, 0.625, 0.4375, 0.625, 0.4375, 0.6437, 0.5, 0.6437, 0.5, 0.75, 0.4375, 0.75, 0.625, 0.75, 0.5, 0.75, 0.5, 0.75, 0.625, 0.75, 0.375, 0.6437, 0.375, 0.625, 0.375, 0.625, 0.375, 0.6437, 0.625, 0.6437, 0.625, 0.75, 0.625, 0.75, 0.625, 0.6437, 0.4375, 0.5, 0.5, 0.5, 0.5, 0.5, 0.4375, 0.5, 0.4062, 0.5, 0.4375, 0.5, 0.4375, 0.5, 0.4062, 0.5, 0.4062, 0.6437, 0.4375, 0.6437, 0.4375, 0.75, 0.4062, 0.75, 0.4062, 0.6062, 0.4375, 0.6062, 0.4375, 0.625, 0.4062, 0.625, 0.5, 0.75, 0.4375, 0.75, 0.4375, 0.75, 0.5, 0.75, 0.5, 0.75, 0.4375, 0.75, 0.4375, 0.75, 0.5, 0.75, 0.4062, 0.1437, 0.4375, 0.1437, 0.4375, 0.25, 0.4062, 0.25, 0.5, 0.25, 0.625, 0.25, 0.625, 0.25, 0.5, 0.25, 0.625, 0.0, 0.5, 0.0, 0.5, 0.0, 0.625, 0.0, 0.4062, 0.5, 0.4375, 0.5, 0.4375, 0.5, 0.4062, 0.5, 0.4062, 0.125, 0.4062, 0.1063, 0.4062, 0.1063, 0.4062, 0.125, 0.375, 0.1063, 0.4062, 0.1063, 0.4062, 0.125, 0.375, 0.125, 0.375, 0.5, 0.4062, 0.5, 0.4062, 0.5, 0.375, 0.5, 0.625, 0.75, 0.875, 0.75, 0.875, 0.75, 0.625, 0.75, 0.5, 0.5, 0.4375, 0.5, 0.4375, 0.5, 0.5, 0.5, 0.375, 0.1437, 0.4062, 0.1437, 0.4062, 0.25, 0.375, 0.25, 0.375, 0.6062, 0.4062, 0.6062, 0.4062, 0.625, 0.375, 0.625, 0.375, 0.6437, 0.4062, 0.6437, 0.4062, 0.75, 0.375, 0.75, 0.375, 0.5, 0.4062, 0.5, 0.4062, 0.5, 0.375, 0.5, 0.4375, 0.75, 0.4062, 0.75, 0.4062, 0.75, 0.4375, 0.75, 0.4375, 0.75, 0.4062, 0.75, 0.4062, 0.75, 0.4375, 0.75, 0.375, 0.5, 0.4062, 0.5, 0.4062, 0.6062, 0.375, 0.6062, 0.375, 0.125, 0.4062, 0.125, 0.4062, 0.1437, 0.375, 0.1437, 0.4375, 0.1063, 0.4375, 0.125, 0.4375, 0.125, 0.4375, 0.1063, 0.4062, 0.5, 0.4375, 0.5, 0.4375, 0.6062, 0.4062, 0.6062, 0.4375, 0.5, 0.5, 0.5, 0.5, 0.6062, 0.4375, 0.6062, 0.5, 0.5, 0.625, 0.5, 0.625, 0.6062, 0.5, 0.6062, 0.375, 0.625, 0.375, 0.6062, 0.375, 0.6062, 0.375, 0.625, 0.625, 0.5, 0.625, 0.6062, 0.625, 0.6062, 0.625, 0.5, 0.375, 0.625, 0.375, 0.6062, 0.375, 0.6062, 0.375, 0.625, 0.4375, 0.125, 0.5, 0.125, 0.5, 0.1437, 0.4375, 0.1437, 0.625, 0.5, 0.625, 0.6062, 0.625, 0.6062, 0.625, 0.5, 0.125, 0.5, 0.375, 0.5, 0.375, 0.6062, 0.125, 0.6062, 0.625, 0.5, 0.875, 0.5, 0.875, 0.6062, 0.625, 0.6062, 0.5, 0.125, 0.625, 0.125, 0.625, 0.1437, 0.5, 0.1437, 0.375, 0.625, 0.4062, 0.625, 0.4062, 0.6437, 0.375, 0.6437, 0.375, 0.0, 0.4062, 0.0, 0.4062, 0.1063, 0.375, 0.1063, 0.4062, 0.0, 0.4375, 0.0, 0.4375, 0.1063, 0.4062, 0.1063, 0.4062, 0.625, 0.4375, 0.625, 0.4375, 0.6437, 0.4062, 0.6437, 0.625, 0.625, 0.625, 0.6437, 0.625, 0.6437, 0.625, 0.625, 0.375, 0.75, 0.375, 0.6437, 0.375, 0.6437, 0.375, 0.75, 0.4375, 0.625, 0.5, 0.625, 0.5, 0.6437, 0.4375, 0.6437, 0.5, 0.625, 0.625, 0.625, 0.625, 0.6437, 0.5, 0.6437, 0.375, 0.75, 0.375, 0.6438, 0.375, 0.6437, 0.375, 0.75, 0.625, 0.625, 0.625, 0.6438, 0.625, 0.6437, 0.625, 0.625, 0.4375, 0.0, 0.5, 0.0, 0.5, 0.1063, 0.4375, 0.1063, 0.5, 0.0, 0.625, 0.0, 0.625, 0.1063, 0.5, 0.1063, 0.625, 0.625, 0.875, 0.625, 0.875, 0.6438, 0.625, 0.6438, 0.125, 0.625, 0.375, 0.625, 0.375, 0.6438, 0.125, 0.6438, 0.4375, 0.1063, 0.4375, 0.125, 0.4375, 0.125, 0.4375, 0.1063, 0.4062, 0.125, 0.4062, 0.1063, 0.4062, 0.1063, 0.4062, 0.125, 0.4062, 0.1437, 0.4062, 0.125, 0.4062, 0.125, 0.4062, 0.1437, 0.4062, 0.1063, 0.4375, 0.1063, 0.4375, 0.1063, 0.4062, 0.1063, 0.4375, 0.125, 0.4375, 0.1437, 0.4375, 0.1437, 0.4375, 0.125, 0.4375, 0.1437, 0.4062, 0.1437, 0.4062, 0.1437, 0.4375, 0.1437, 0.4062, 0.1437, 0.4062, 0.125, 0.4062, 0.125, 0.4062, 0.1437, 0.4062, 0.1063, 0.4375, 0.1063, 0.4375, 0.1063, 0.4062, 0.1063, 0.4375, 0.1437, 0.4062, 0.1437, 0.4062, 0.1437, 0.4375, 0.1437, 0.4375, 0.125, 0.4375, 0.1437, 0.4375, 0.1437, 0.4375, 0.125, 0.4062, 0.1063, 0.4375, 0.1063, 0.4375, 0.1063, 0.4062, 0.1063, 0.4062, 0.1437, 0.4062, 0.125, 0.4062, 0.125, 0.4062, 0.1437, 0.4375, 0.1437, 0.4062, 0.1437, 0.4062, 0.1437, 0.4375, 0.1437, 0.4375, 0.1063, 0.4375, 0.125, 0.4375, 0.125, 0.4375, 0.1063, 0.4062, 0.125, 0.4062, 0.1063, 0.4062, 0.1063, 0.4062, 0.125, 0.4375, 0.1063, 0.4375, 0.125, 0.4375, 0.125, 0.4375, 0.1063, 0.4375, 0.1437, 0.4062, 0.1437, 0.4062, 0.1437, 0.4375, 0.1437, 0.4375, 0.125, 0.4375, 0.1437, 0.4375, 0.1437, 0.4375, 0.125, 0.4062, 0.1437, 0.4062, 0.125, 0.4062, 0.125, 0.4062, 0.1437, 0.4062, 0.1063, 0.4375, 0.1063, 0.4375, 0.1063, 0.4062, 0.1063, 0.4375, 0.125, 0.4375, 0.1437, 0.4375, 0.1437, 0.4375, 0.125, 0.4062, 0.1063, 0.4375, 0.1063, 0.4375, 0.1063, 0.4062, 0.1063, 0.4062, 0.1437, 0.4062, 0.125, 0.4062, 0.125, 0.4062, 0.1437, 0.4062, 0.125, 0.4062, 0.1063, 0.4062, 0.1063, 0.4062, 0.125, 0.4375, 0.125, 0.4375, 0.1437, 0.4375, 0.1437, 0.4375, 0.125, 0.4375, 0.1437, 0.4062, 0.1437, 0.4062, 0.1437, 0.4375, 0.1437, 0.4062, 0.125, 0.4062, 0.1063, 0.4062, 0.1063, 0.4062, 0.125, 0.4375, 0.1063, 0.4375, 0.125, 0.4375, 0.125, 0.4375, 0.1063, 0.4375, 0.1437, 0.4062, 0.1437, 0.4062, 0.1437, 0.4375, 0.1437, 0.4375, 0.125, 0.4375, 0.1437, 0.4375, 0.1437, 0.4375, 0.125, 0.4062, 0.1063, 0.4375, 0.1063, 0.4375, 0.125, 0.4062, 0.125, 0.4062, 0.125, 0.4375, 0.125, 0.4375, 0.1437, 0.4062, 0.1437, 0.4062, 0.1063, 0.4375, 0.1063, 0.4375, 0.1063, 0.4062, 0.1063, 0.4062, 0.1437, 0.4062, 0.125, 0.4062, 0.125, 0.4062, 0.1437, 0.4062, 0.125, 0.4062, 0.1063, 0.4062, 0.1063, 0.4062, 0.125, 0.4375, 0.1063, 0.4375, 0.125, 0.4375, 0.125, 0.4375, 0.1063, 0.4375, 0.25, 0.5, 0.25, 0.5, 0.25, 0.4375, 0.25, 0.375, 0.25, 0.4062, 0.25, 0.4062, 0.25, 0.375, 0.25, 0.4062, 0.25, 0.4375, 0.25, 0.4375, 0.25, 0.4062, 0.25, 0.4062, 0.5, 0.375, 0.5, 0.375, 0.5, 0.4062, 0.5, 0.625, 0.5, 0.5, 0.5, 0.5, 0.5, 0.625, 0.5, 0.4062, 0.25, 0.4375, 0.25, 0.4375, 0.25, 0.4062, 0.25, 0.4062, 0.5, 0.375, 0.5, 0.375, 0.5, 0.4062, 0.5, 0.4375, 0.25, 0.5, 0.25, 0.5, 0.25, 0.4375, 0.25, 0.375, 0.25, 0.4062, 0.25, 0.4062, 0.25, 0.375, 0.25, 0.4375, 0.5, 0.4062, 0.5, 0.4062, 0.5, 0.4375, 0.5, 0.5, 0.25, 0.625, 0.25, 0.625, 0.25, 0.5, 0.25, 0.4375, 0.25, 0.5, 0.25, 0.5, 0.25, 0.4375, 0.25, 0.375, 0.25, 0.4062, 0.25, 0.4062, 0.25, 0.375, 0.25, 0.4062, 0.25, 0.4375, 0.25, 0.4375, 0.25, 0.4062, 0.25, 0.5, 0.25, 0.625, 0.25, 0.625, 0.25, 0.5, 0.25, 0.4375, 0.5, 0.4062, 0.5, 0.4062, 0.5, 0.4375, 0.5, 0.375, 0.5, 0.125, 0.5, 0.125, 0.5, 0.375, 0.5, 0.5, 0.5, 0.4375, 0.5, 0.4375, 0.5, 0.5, 0.5, 0.625, 0.5, 0.5, 0.5, 0.5, 0.5, 0.625, 0.5, 0.875, 0.5, 0.625, 0.5, 0.625, 0.5, 0.875, 0.5, 0.5, 0.25, 0.625, 0.25, 0.625, 0.5, 0.5, 0.5, 0.4375, 0.25, 0.5, 0.25, 0.5, 0.5, 0.4375, 0.5, 0.4062, 0.25, 0.4375, 0.25, 0.4375, 0.5, 0.4062, 0.5, 0.375, 0.25, 0.4062, 0.25, 0.4062, 0.5, 0.375, 0.5, 0.5, 0.5, 0.4375, 0.5, 0.4375, 0.5, 0.5, 0.5, 0.375, 0.5, 0.125, 0.5, 0.125, 0.5, 0.375, 0.5, 0.4375, 0.5, 0.5, 0.5, 0.5, 0.5, 0.4375, 0.5, 0.4375, 0.5, 0.4062, 0.5, 0.4062, 0.5, 0.4375, 0.5, 0.875, 0.5, 0.625, 0.5, 0.625, 0.5, 0.875, 0.5, 0.4062, 0.5, 0.4375, 0.5, 0.4375, 0.5, 0.4062, 0.5, 0.4375, 0.0, 0.4062, 0.0, 0.4062, 0.0, 0.4375, 0.0, 0.375, 0.75, 0.4062, 0.75, 0.4062, 0.75, 0.375, 0.75, 0.4062, 0.0, 0.375, 0.0, 0.375, 0.0, 0.4062, 0.0, 0.5, 0.0, 0.4375, 0.0, 0.4375, 0.0, 0.5, 0.0, 0.4375, 0.75, 0.5, 0.75, 0.5, 0.75, 0.4375, 0.75, 0.375, 0.75, 0.4062, 0.75, 0.4062, 0.75, 0.375, 0.75, 0.5, 0.75, 0.625, 0.75, 0.625, 0.75, 0.5, 0.75, 0.5, 0.0, 0.4375, 0.0, 0.4375, 0.0, 0.5, 0.0, 0.125, 0.75, 0.375, 0.75, 0.375, 0.75, 0.125, 0.75, 0.4375, 0.0, 0.4062, 0.0, 0.4062, 0.0, 0.4375, 0.0, 0.125, 0.75, 0.375, 0.75, 0.375, 0.75, 0.125, 0.75, 0.375, 0.75, 0.375, 0.75, 0.375, 0.75, 0.375, 0.75, 0.4375, 0.0, 0.4062, 0.0, 0.4062, 0.0, 0.4375, 0.0, 0.5, 0.75, 0.625, 0.75, 0.625, 0.75, 0.5, 0.75, 0.5, 0.75, 0.625, 0.75, 0.625, 0.75, 0.5, 0.75, 0.125, 0.75, 0.375, 0.75, 0.375, 0.75, 0.125, 0.75, 0.625, 0.75, 0.875, 0.75, 0.875, 0.75, 0.625, 0.75, 0.4062, 0.75, 0.4375, 0.75, 0.4375, 0.75, 0.4062, 0.75, 0.625, 0.0, 0.5, 0.0, 0.5, 0.0, 0.625, 0.0, 0.4375, 0.75, 0.5, 0.75, 0.5, 0.75, 0.4375, 0.75, 0.5, 0.75, 0.625, 0.75, 0.625, 1.0, 0.5, 1.0, 0.4375, 0.75, 0.5, 0.75, 0.5, 1.0, 0.4375, 1.0, 0.4062, 0.75, 0.4375, 0.75, 0.4375, 1.0, 0.4062, 1.0, 0.375, 0.75, 0.4062, 0.75, 0.4062, 1.0, 0.375, 1.0, 0.625, 0.75, 0.875, 0.75, 0.875, 0.75, 0.625, 0.75, 0.625, 0.75, 0.5, 0.75, 0.5, 0.75, 0.625, 0.75, 0.625, 0.0, 0.5, 0.0, 0.5, 0.0, 0.625, 0.0, 0.375, 0.75, 0.4062, 0.75, 0.4062, 0.75, 0.375, 0.75, 0.5, 0.0, 0.4375, 0.0, 0.4375, 0.0, 0.5, 0.0, 0.4062, 0.0, 0.375, 0.0, 0.375, 0.0, 0.4062, 0.0, 0.4375, 0.5, 0.4062, 0.5, 0.4062, 0.5, 0.4375, 0.5, 0.4375, 0.5, 0.5, 0.5, 0.5, 0.5, 0.4375, 0.5, 0.5, 0.5, 0.4375, 0.5, 0.4375, 0.5, 0.5, 0.5, 0.625, 0.5, 0.625, 0.5, 0.625, 0.5, 0.625, 0.5, 0.5, 0.5, 0.625, 0.5, 0.625, 0.5, 0.5, 0.5, 0.625, 0.5, 0.625, 0.5, 0.625, 0.5, 0.625, 0.5, 0.625, 0.5, 0.5, 0.5, 0.5, 0.5, 0.625, 0.5, 0.375, 0.5, 0.4062, 0.5, 0.4062, 0.5, 0.375, 0.5, 0.375, 0.5, 0.375, 0.5, 0.375, 0.5, 0.375, 0.5, 0.4062, 0.5, 0.375, 0.5, 0.375, 0.5, 0.4062, 0.5, 0.4375, 0.5, 0.4062, 0.5, 0.4062, 0.5, 0.4375, 0.5, 0.5, 0.5, 0.4375, 0.5, 0.4375, 0.5, 0.5, 0.5, 0.625, 0.5, 0.5, 0.5, 0.5, 0.5, 0.625, 0.5, 0.4062, 0.5, 0.375, 0.5, 0.375, 0.5, 0.4062, 0.5, 0.375, 0.5, 0.375, 0.5, 0.375, 0.5, 0.375, 0.5, 0.4062, 0.5, 0.375, 0.5, 0.375, 0.5, 0.4062, 0.5, 0.4062, 0.5, 0.4375, 0.5, 0.4375, 0.5, 0.4062, 0.5, 0.375, 0.5, 0.4062, 0.5, 0.4062, 0.5, 0.375, 0.5, 0.625, 0.5, 0.5, 0.5, 0.5, 0.5, 0.625, 0.5, 0.5, 0.5, 0.625, 0.5, 0.625, 0.5, 0.5, 0.5, 0.375, 0.75, 0.4062, 0.75, 0.4062, 0.75, 0.375, 0.75, 0.625, 0.75, 0.625, 0.75, 0.625, 0.75, 0.625, 0.75, 0.375, 0.75, 0.375, 0.75, 0.375, 0.75, 0.375, 0.75, 0.4062, 0.75, 0.375, 0.75, 0.375, 0.75, 0.4062, 0.75, 0.4375, 0.75, 0.4062, 0.75, 0.4062, 0.75, 0.4375, 0.75, 0.4062, 0.75, 0.4375, 0.75, 0.4375, 0.75, 0.4062, 0.75, 0.5, 0.75, 0.4375, 0.75, 0.4375, 0.75, 0.5, 0.75, 0.625, 0.75, 0.625, 0.75, 0.625, 0.75, 0.625, 0.75, 0.4375, 0.75, 0.5, 0.75, 0.5, 0.75, 0.4375, 0.75, 0.4062, 0.75, 0.375, 0.75, 0.375, 0.75, 0.4062, 0.75, 0.5, 0.75, 0.625, 0.75, 0.625, 0.75, 0.5, 0.75, 0.375, 0.75, 0.4062, 0.75, 0.4062, 0.75, 0.375, 0.75, 0.4062, 0.75, 0.4375, 0.75, 0.4375, 0.75, 0.4062, 0.75, 0.4375, 0.75, 0.5, 0.75, 0.5, 0.75, 0.4375, 0.75, 0.625, 0.75, 0.5, 0.75, 0.5, 0.75, 0.625, 0.75, 0.4062, 0.75, 0.4375, 0.75, 0.4375, 0.75, 0.4062, 0.75, 0.5, 0.75, 0.625, 0.75, 0.625, 0.75, 0.5, 0.75, 0.5, 0.75, 0.4375, 0.75, 0.4375, 0.75, 0.5, 0.75, 0.4375, 0.75, 0.5, 0.75, 0.5, 0.75, 0.4375, 0.75, 0.4375, 0.75, 0.4062, 0.75, 0.4062, 0.75, 0.4375, 0.75])
me_cube_002.use_remesh_preserve_volume = False
me_cube_002.use_remesh_preserve_attributes = False
me_cube_002.use_mirror_vertex_groups = False
me_cube_002.update()

# ---- objects
ob_terminal = bpy.data.objects.new('Terminal', me_cube_001)
ob_monitor = bpy.data.objects.new('Monitor', me_cube_002)

# ---- transforms, parenting, visibility, modifiers, constraints
ob_terminal.location = (0.0, 0.0, 0.0)
ob_terminal.scale = (0.4, 2.0, 1.0)
ob_terminal.lineart.crease_threshold = 0.0
ob_monitor.location = (-0.8, 0.0, 1.6)
ob_monitor.lineart.crease_threshold = 0.0

# ---- collection membership
col_collection.objects.link(ob_terminal)
col_collection.objects.link(ob_monitor)

# ---- scene / render settings (as saved in the file)
scene.frame_start = 1; scene.frame_end = 250; scene.frame_set(1)
scene.render.engine = 'BLENDER_EEVEE_NEXT'
scene.cycles.use_denoising = False
scene.cycles.samples = 128
scene.cycles.sampling_pattern = 'TABULATED_SOBOL'
scene.cycles.use_adaptive_sampling = False
scene.cycles.use_light_tree = False
scene.view_settings.view_transform = 'Filmic'
bpy.context.view_layer.update()

# ---- added for rendering (the .blend has no active camera and no usable light): camera, sun
cam_auto = bpy.data.cameras.new('AutoCamera')
cam_auto.lens = 50.0
cam_auto.sensor_width = 36.0
cam_auto.clip_end = 1000.0
ob_auto_camera = bpy.data.objects.new('AutoCamera', cam_auto)
scene.collection.objects.link(ob_auto_camera)
ob_auto_camera.location = (4.55076, -6.47291, 4.96528)
ob_auto_camera.rotation_euler = (1.09748, -7.21219e-08, 0.694738)
scene.camera = ob_auto_camera
light_auto_sun = bpy.data.lights.new('AutoSun', 'SUN')
light_auto_sun.energy = 3.0
light_auto_sun.angle = 0.0523599
ob_auto_sun = bpy.data.objects.new('AutoSun', light_auto_sun)
scene.collection.objects.link(ob_auto_sun)
ob_auto_sun.rotation_euler = (0.872665, 0.174533, 0.523599)
bpy.context.view_layer.update()

